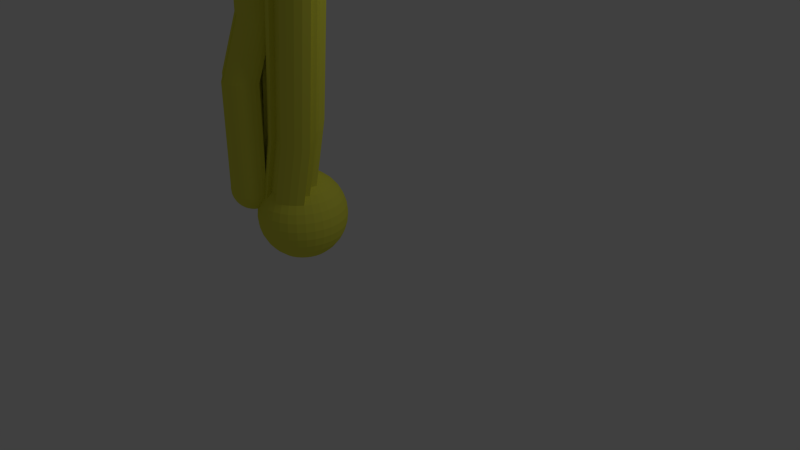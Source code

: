 # Source: Plaque.blend  (saved by Blender 2.72.0; exported with 4.5.12 LTS)
import bpy
from mathutils import Matrix  # noqa: F401  (used for matrix-valued properties, if any)

bpy.ops.wm.read_factory_settings(use_empty=True)
scene = bpy.context.scene
scene.name = 'Scene'

# ---- collections
col_collection_1 = bpy.data.collections.new('Collection 1'); scene.collection.children.link(col_collection_1)

# ---- materials (node trees are filled in below, after node groups)
mat_material_002 = bpy.data.materials.new('Material.002')
mat_material_002.alpha_threshold = 0.0
mat_material_002.use_transparent_shadow = False
mat_material_002.diffuse_color = (0.8, 0.787, 0.07742, 1.0)
mat_material_002.roughness = 0.5
mat_material_002.line_color = (0.0, 0.0, 0.0, 1.0)
mat_material_003 = bpy.data.materials.new('Material.003')
mat_material_003.alpha_threshold = 0.0
mat_material_003.use_transparent_shadow = False
mat_material_003.diffuse_color = (0.8, 0.7866, 0.07742, 1.0)
mat_material_003.roughness = 0.5
mat_material_003.line_color = (0.0, 0.0, 0.0, 1.0)
mat_material = bpy.data.materials.new('Material')
mat_material.alpha_threshold = 0.0
mat_material.use_transparent_shadow = False
mat_material.roughness = 0.5
mat_material.line_color = (0.0, 0.0, 0.0, 1.0)

# ---- material node trees

# ---- world
world_world = bpy.data.worlds.new('World'); scene.world = world_world
world_world.color = (0.05088, 0.05088, 0.05088)
world_world.use_sun_shadow = False
world_world.sun_shadow_jitter_overblur = 0.0
world_world.cycles.sampling_method = 'MANUAL'
world_world.cycles.sample_map_resolution = 256

# ---- cameras
cam_camera = bpy.data.cameras.new('Camera')
cam_camera.clip_end = 100.0
cam_camera.lens = 35.0
cam_camera.sensor_width = 32.0
cam_camera.sensor_height = 18.0
cam_camera.ortho_scale = 7.314
cam_camera.dof.focus_distance = 0.0
cam_camera.dof.aperture_fstop = 128.0

# ---- lights
light_lamp = bpy.data.lights.new('Lamp', 'POINT')
light_lamp.transmission_factor = 0.0
light_lamp.cutoff_distance = 30.0
light_lamp.energy = 100.0
light_lamp.shadow_buffer_clip_start = 1.001
light_lamp.shadow_soft_size = 1.0
light_lamp.shadow_maximum_resolution = 0.006
light_lamp.use_absolute_resolution = True
light_lamp.cycles.use_multiple_importance_sampling = False

# ---- meshes
me_sphere = bpy.data.meshes.new('Sphere')
me_sphere.from_pydata([(5.4, 1.421, 39.05), (5.4, 1.769, 39.23), (5.4, 2.148, 39.35), (0.1101, 1.466, 0.1646), (-0.1408, 1.466, -0.141), (-0.3272, 1.466, -0.4898), (-0.442, 1.466, -0.8682), (-0.4807, 1.466, -1.262), (-0.442, 1.466, -1.655), (-0.3272, 1.466, -2.034), (-0.1408, 1.466, -2.382), (0.1101, 1.466, -2.688), (0.4157, 1.466, -2.939), (0.7645, 1.466, -3.125), (1.143, 1.466, -3.24), (3.12, -0.1317, 9.114), (3.071, 0.1143, 9.42), (4.077, 0.283, 21.42), (0.1375, 1.744, 0.1646), (-0.1086, 1.793, -0.141), (-0.2914, 1.83, -0.4898), (-0.404, 1.852, -0.8682), (-0.442, 1.86, -1.262), (-0.404, 1.852, -1.655), (-0.2914, 1.83, -2.034), (-0.1086, 1.793, -2.382), (0.1375, 1.744, -2.688), (0.4373, 1.685, -2.939), (0.7793, 1.617, -3.125), (1.15, 1.543, -3.24), (4.028, 0.529, 21.73), (5.727, 0.8964, 38.49), (3.435, -0.03628, 9.114), (0.2186, 2.012, 0.1646), (-0.01312, 2.108, -0.141), (-0.1853, 2.179, -0.4898), (-0.2914, 2.223, -0.8682), (-0.3272, 2.238, -1.262), (-0.2914, 2.223, -1.655), (-0.1853, 2.179, -2.034), (-0.01312, 2.108, -2.382), (0.2186, 2.012, -2.688), (0.5011, 1.895, -2.939), (0.8232, 1.762, -3.125), (1.173, 1.617, -3.24), (5.678, 1.142, 38.79), (5.619, 1.442, 39.05), (4.391, 0.3784, 21.42), (0.3505, 2.259, 0.1646), (0.1419, 2.398, -0.141), (-0.01312, 2.502, -0.4898), (-0.1086, 2.565, -0.8682), (-0.1408, 2.587, -1.262), (-0.1086, 2.565, -1.655), (-0.01312, 2.502, -2.034), (0.1419, 2.398, -2.382), (0.3505, 2.259, -2.688), (0.6046, 2.089, -2.939), (0.8946, 1.895, -3.125), (1.209, 1.685, -3.24), (5.551, 1.784, 39.23), (3.725, 0.1187, 9.114), (0.744, 2.259, 0.4155), (0.5278, 2.475, 0.1646), (0.3505, 2.652, -0.141), (0.2186, 2.784, -0.4898), (0.1375, 2.865, -0.8682), (0.1101, 2.892, -1.262), (0.1375, 2.865, -1.655), (0.2186, 2.784, -2.034), (0.3505, 2.652, -2.382), (0.5278, 2.475, -2.688), (0.744, 2.259, -2.939), (0.9906, 2.012, -3.125), (1.258, 1.744, -3.24), (5.477, 2.155, 39.35), (6.042, 0.9919, 38.49), (0.9138, 2.398, 0.4155), (0.744, 2.652, 0.1646), (0.6046, 2.861, -0.141), (0.5011, 3.016, -0.4898), (0.4373, 3.111, -0.8682), (0.4157, 3.143, -1.262), (0.4373, 3.111, -1.655), (0.5011, 3.016, -2.034), (0.6046, 2.861, -2.382), (0.744, 2.652, -2.688), (0.9138, 2.398, -2.939), (1.108, 2.108, -3.125), (1.318, 1.793, -3.24), (5.946, 1.224, 38.79), (1.241, 2.179, 0.6019), (1.108, 2.502, 0.4155), (0.9906, 2.784, 0.1646), (0.8946, 3.016, -0.141), (0.8232, 3.188, -0.4898), (0.7793, 3.294, -0.8682), (0.7645, 3.33, -1.262), (0.7793, 3.294, -1.655), (0.8232, 3.188, -2.034), (0.8946, 3.016, -2.382), (0.9906, 2.784, -2.688), (1.108, 2.502, -2.939), (1.241, 2.179, -3.125), (1.386, 1.83, -3.24), (4.681, 0.5334, 21.42), (1.386, 2.223, 0.6019), (1.318, 2.565, 0.4155), (1.258, 2.865, 0.1646), (1.209, 3.111, -0.141), (1.173, 3.294, -0.4898), (1.15, 3.407, -0.8682), (1.143, 3.445, -1.262), (1.15, 3.407, -1.655), (1.173, 3.294, -2.034), (1.209, 3.111, -2.382), (1.258, 2.865, -2.688), (1.318, 2.565, -2.939), (1.386, 2.223, -3.125), (1.46, 1.852, -3.24), (3.979, 0.3273, 9.114), (1.536, 2.238, 0.6019), (1.536, 2.587, 0.4155), (1.536, 2.892, 0.1646), (1.536, 3.143, -0.141), (1.536, 3.33, -0.4898), (1.536, 3.445, -0.8682), (1.536, 3.483, -1.262), (1.536, 3.445, -1.655), (1.536, 3.33, -2.034), (1.536, 3.143, -2.382), (1.536, 2.892, -2.688), (1.536, 2.587, -2.939), (1.536, 2.238, -3.125), (1.536, 1.86, -3.24), (5.829, 1.506, 39.05), (1.687, 2.223, 0.6019), (1.755, 2.565, 0.4155), (1.815, 2.865, 0.1646), (1.864, 3.111, -0.141), (1.9, 3.294, -0.4898), (1.922, 3.407, -0.8682), (1.93, 3.445, -1.262), (1.922, 3.407, -1.655), (1.9, 3.294, -2.034), (1.864, 3.111, -2.382), (1.815, 2.865, -2.688), (1.755, 2.565, -2.939), (1.687, 2.223, -3.125), (1.613, 1.852, -3.24), (5.695, 1.828, 39.23), (1.832, 2.179, 0.6019), (1.965, 2.502, 0.4155), (2.082, 2.784, 0.1646), (2.178, 3.016, -0.141), (2.25, 3.188, -0.4898), (2.294, 3.294, -0.8682), (2.308, 3.33, -1.262), (2.294, 3.294, -1.655), (2.25, 3.188, -2.034), (2.178, 3.016, -2.382), (2.082, 2.784, -2.688), (1.965, 2.502, -2.939), (1.832, 2.179, -3.125), (1.687, 1.83, -3.24), (5.551, 2.178, 39.35), (1.965, 2.108, 0.6019), (2.159, 2.398, 0.4155), (2.329, 2.652, 0.1646), (2.468, 2.861, -0.141), (2.572, 3.016, -0.4898), (2.636, 3.111, -0.8682), (2.657, 3.143, -1.262), (2.636, 3.111, -1.655), (2.572, 3.016, -2.034), (2.468, 2.861, -2.382), (2.329, 2.652, -2.688), (2.159, 2.398, -2.939), (1.965, 2.108, -3.125), (1.755, 1.793, -3.24), (6.332, 1.147, 38.49), (2.082, 2.012, 0.6019), (2.329, 2.259, 0.4155), (2.545, 2.475, 0.1646), (2.722, 2.652, -0.141), (2.854, 2.784, -0.4898), (2.935, 2.865, -0.8682), (2.963, 2.892, -1.262), (2.935, 2.865, -1.655), (2.854, 2.784, -2.034), (2.722, 2.652, -2.382), (2.545, 2.475, -2.688), (2.329, 2.259, -2.939), (2.082, 2.012, -3.125), (1.815, 1.744, -3.24), (4.187, 0.5814, 9.114), (2.178, 1.895, 0.6019), (2.468, 2.089, 0.4155), (2.722, 2.259, 0.1646), (2.931, 2.398, -0.141), (3.086, 2.502, -0.4898), (3.181, 2.565, -0.8682), (3.214, 2.587, -1.262), (3.181, 2.565, -1.655), (3.086, 2.502, -2.034), (2.931, 2.398, -2.382), (2.722, 2.259, -2.688), (2.468, 2.089, -2.939), (2.178, 1.895, -3.125), (1.864, 1.685, -3.24), (3.979, 0.7208, 9.42), (2.25, 1.762, 0.6019), (2.572, 1.895, 0.4155), (2.854, 2.012, 0.1646), (3.086, 2.108, -0.141), (3.258, 2.179, -0.4898), (3.364, 2.223, -0.8682), (3.4, 2.238, -1.262), (3.364, 2.223, -1.655), (3.258, 2.179, -2.034), (3.086, 2.108, -2.382), (2.854, 2.012, -2.688), (2.572, 1.895, -2.939), (2.25, 1.762, -3.125), (1.9, 1.617, -3.24), (4.935, 0.742, 21.42), (2.294, 1.617, 0.6019), (2.636, 1.685, 0.4155), (2.935, 1.744, 0.1646), (3.181, 1.793, -0.141), (3.364, 1.83, -0.4898), (3.477, 1.852, -0.8682), (3.515, 1.86, -1.262), (3.477, 1.852, -1.655), (3.364, 1.83, -2.034), (3.181, 1.793, -2.382), (2.935, 1.744, -2.688), (2.636, 1.685, -2.939), (2.294, 1.617, -3.125), (1.922, 1.543, -3.24), (6.192, 1.355, 38.79), (2.308, 1.466, 0.6019), (2.657, 1.466, 0.4155), (2.963, 1.466, 0.1646), (3.214, 1.466, -0.141), (3.4, 1.466, -0.4898), (3.515, 1.466, -0.8682), (3.554, 1.466, -1.262), (3.515, 1.466, -1.655), (3.4, 1.466, -2.034), (3.214, 1.466, -2.382), (2.963, 1.466, -2.688), (2.657, 1.466, -2.939), (2.308, 1.466, -3.125), (1.93, 1.466, -3.24), (6.023, 1.61, 39.05), (4.111, 0.9674, 9.42), (2.636, 1.248, 0.4155), (2.935, 1.188, 0.1646), (3.181, 1.139, -0.141), (3.364, 1.103, -0.4898), (3.477, 1.08, -0.8682), (3.515, 1.073, -1.262), (3.477, 1.08, -1.655), (3.364, 1.103, -2.034), (3.181, 1.139, -2.382), (2.935, 1.188, -2.688), (2.636, 1.248, -2.939), (2.294, 1.316, -3.125), (1.922, 1.389, -3.24), (3.828, 1.084, 9.671), (5.829, 1.9, 39.23), (2.572, 1.037, 0.4155), (2.854, 0.9203, 0.1646), (3.086, 0.8243, -0.141), (3.258, 0.753, -0.4898), (3.364, 0.709, -0.8682), (3.4, 0.6942, -1.262), (3.364, 0.709, -1.655), (3.258, 0.753, -2.034), (3.086, 0.8243, -2.382), (2.854, 0.9203, -2.688), (2.572, 1.037, -2.939), (2.25, 1.171, -3.125), (1.9, 1.316, -3.24), (5.619, 2.214, 39.35), (3.892, 1.295, 9.671), (5.144, 0.9962, 21.42), (2.722, 0.6737, 0.1646), (2.931, 0.5343, -0.141), (3.086, 0.4308, -0.4898), (3.181, 0.367, -0.8682), (3.214, 0.3455, -1.262), (3.181, 0.367, -1.655), (3.086, 0.4308, -2.034), (2.931, 0.5343, -2.382), (2.722, 0.6737, -2.688), (2.468, 0.8435, -2.939), (2.178, 1.037, -3.125), (1.864, 1.248, -3.24), (4.935, 1.136, 21.73), (3.913, 1.513, 9.671), (3.565, 1.513, 9.857), (6.586, 1.355, 38.49), (2.722, 0.2802, -0.141), (2.854, 0.1484, -0.4898), (2.935, 0.0672, -0.8682), (2.963, 0.03979, -1.262), (2.935, 0.0672, -1.655), (2.854, 0.1484, -2.034), (2.722, 0.2802, -2.382), (2.545, 0.4576, -2.688), (2.329, 0.6737, -2.939), (2.082, 0.9203, -3.125), (1.815, 1.188, -3.24), (3.55, 1.664, 9.857), (6.409, 1.533, 38.79), (3.506, 1.809, 9.857), (6.192, 1.749, 39.05), (2.468, 0.07159, -0.141), (2.572, -0.0834, -0.4898), (2.636, -0.1788, -0.8682), (2.657, -0.2111, -1.262), (2.636, -0.1788, -1.655), (2.572, -0.0834, -2.034), (2.468, 0.07159, -2.382), (2.329, 0.2802, -2.688), (2.159, 0.5343, -2.939), (1.965, 0.8243, -3.125), (1.755, 1.139, -3.24), (1.536, 1.466, -3.279), (3.435, 1.942, 9.857), (5.067, 1.382, 21.73), (3.339, 2.059, 9.857), (4.785, 1.499, 21.98), (2.178, -0.0834, -0.141), (2.25, -0.2556, -0.4898), (2.294, -0.3617, -0.8682), (2.308, -0.3975, -1.262), (2.294, -0.3617, -1.655), (2.25, -0.2556, -2.034), (2.178, -0.0834, -2.382), (2.082, 0.1484, -2.688), (1.965, 0.4308, -2.939), (1.832, 0.753, -3.125), (1.687, 1.103, -3.24), (3.222, 2.155, 9.857), (5.946, 1.996, 39.23), (3.088, 2.226, 9.857), (1.815, 0.0672, 0.1646), (1.864, -0.1788, -0.141), (1.9, -0.3617, -0.4898), (1.922, -0.4743, -0.8682), (1.93, -0.5123, -1.262), (1.922, -0.4743, -1.655), (1.9, -0.3617, -2.034), (1.864, -0.1788, -2.382), (1.815, 0.0672, -2.688), (1.755, 0.367, -2.939), (1.687, 0.709, -3.125), (1.613, 1.08, -3.24), (5.678, 2.263, 39.35), (2.943, 2.27, 9.857), (4.849, 1.709, 21.98), (1.536, 0.03979, 0.1646), (1.536, -0.2111, -0.141), (1.536, -0.3975, -0.4898), (1.536, -0.5123, -0.8682), (1.536, -0.551, -1.262), (1.536, -0.5123, -1.655), (1.536, -0.3975, -2.034), (1.536, -0.2111, -2.382), (1.536, 0.03979, -2.688), (1.536, 0.3455, -2.939), (1.536, 0.6942, -3.125), (1.536, 1.073, -3.24), (2.793, 2.285, 9.857), (6.795, 1.61, 38.49), (2.642, 2.27, 9.857), (1.258, 0.0672, 0.1646), (1.209, -0.1788, -0.141), (1.173, -0.3617, -0.4898), (1.15, -0.4743, -0.8682), (1.143, -0.5123, -1.262), (1.15, -0.4743, -1.655), (1.173, -0.3617, -2.034), (1.209, -0.1788, -2.382), (1.258, 0.0672, -2.688), (1.318, 0.367, -2.939), (1.386, 0.709, -3.125), (1.46, 1.08, -3.24), (6.586, 1.749, 38.79), (2.364, 2.549, 9.671), (2.497, 2.226, 9.857), (4.87, 1.928, 21.98), (0.8946, -0.0834, -0.141), (0.8232, -0.2556, -0.4898), (0.7793, -0.3617, -0.8682), (0.7645, -0.3975, -1.262), (0.7793, -0.3617, -1.655), (0.8232, -0.2556, -2.034), (0.8946, -0.0834, -2.382), (0.9906, 0.1484, -2.688), (1.108, 0.4308, -2.939), (1.241, 0.753, -3.125), (1.386, 1.103, -3.24), (2.17, 2.445, 9.671), (4.521, 1.928, 22.17), (6.332, 1.919, 39.05), (1.784, 2.522, 9.42), (0.6046, 0.07159, -0.141), (0.5011, -0.0834, -0.4898), (0.4373, -0.1788, -0.8682), (0.4157, -0.2111, -1.262), (0.4373, -0.1788, -1.655), (0.5011, -0.0834, -2.034), (0.6046, 0.07159, -2.382), (0.744, 0.2802, -2.688), (0.9138, 0.5343, -2.939), (1.108, 0.8243, -3.125), (1.318, 1.139, -3.24), (2.0, 2.306, 9.671), (4.507, 2.079, 22.17), (6.042, 2.113, 39.23), (1.607, 2.306, 9.42), (0.3505, 0.2802, -0.141), (0.2186, 0.1484, -0.4898), (0.1375, 0.0672, -0.8682), (0.1101, 0.03979, -1.262), (0.1375, 0.0672, -1.655), (0.2186, 0.1484, -2.034), (0.3505, 0.2802, -2.382), (0.5278, 0.4576, -2.688), (0.744, 0.6737, -2.939), (0.9906, 0.9203, -3.125), (1.258, 1.188, -3.24), (4.463, 2.223, 22.17), (5.727, 2.323, 39.35), (4.391, 2.357, 22.17), (1.475, 2.059, 9.42), (6.718, 1.996, 38.79), (-0.01312, 0.4308, -0.4898), (-0.1086, 0.367, -0.8682), (-0.1408, 0.3455, -1.262), (-0.1086, 0.367, -1.655), (-0.01312, 0.4308, -2.034), (0.1419, 0.5343, -2.382), (0.3505, 0.6737, -2.688), (0.6046, 0.8435, -2.939), (0.8946, 1.037, -3.125), (1.209, 1.248, -3.24), (4.295, 2.474, 22.17), (6.435, 2.113, 39.05), (1.394, 1.792, 9.42), (4.178, 2.57, 22.17), (6.113, 2.246, 39.23), (4.045, 2.641, 22.17), (0.8144, 1.513, 8.387), (-0.2914, 0.709, -0.8682), (-0.3272, 0.6942, -1.262), (-0.2914, 0.709, -1.655), (-0.1853, 0.753, -2.034), (-0.01312, 0.8243, -2.382), (0.2186, 0.9203, -2.688), (0.5011, 1.037, -2.939), (0.8232, 1.171, -3.125), (1.173, 1.316, -3.24), (0.9292, 1.513, 8.765), (1.116, 1.513, 9.114), (1.366, 1.513, 9.42), (5.764, 2.391, 39.35), (3.9, 2.685, 22.17), (6.499, 2.323, 39.05), (-0.404, 1.08, -0.8682), (-0.442, 1.073, -1.262), (-0.404, 1.08, -1.655), (-0.2914, 1.103, -2.034), (-0.1086, 1.139, -2.382), (0.1375, 1.188, -2.688), (0.4373, 1.248, -2.939), (0.7793, 1.316, -3.125), (1.15, 1.389, -3.24), (0.5882, 1.603, 2.781), (0.3374, 1.603, 2.475), (0.151, 1.603, 2.126), (0.03617, 1.603, 1.748), (1.688, 1.745, 15.07), (1.437, 1.745, 14.77), (1.25, 1.745, 14.42), (0.6156, 1.881, 2.781), (1.136, 1.745, 14.04), (3.067, 2.047, 30.87), (2.816, 2.047, 30.56), (0.6968, 2.149, 2.781), (2.63, 2.047, 30.21), (1.715, 2.023, 15.07), (2.515, 2.047, 29.83), (0.8286, 2.396, 2.781), (1.222, 2.396, 3.032), (1.006, 2.612, 2.781), (1.796, 2.29, 15.07), (1.392, 2.535, 3.032), (3.095, 2.326, 30.87), (1.719, 2.316, 3.218), (1.586, 2.639, 3.032), (1.864, 2.36, 3.218), (1.928, 2.537, 15.07), (2.015, 2.375, 3.218), (2.165, 2.36, 3.218), (2.31, 2.316, 3.218), (2.322, 2.537, 15.32), (2.443, 2.245, 3.218), (2.106, 2.753, 15.07), (2.56, 2.149, 3.218), (3.176, 2.593, 30.87), (2.656, 2.032, 3.218), (2.728, 1.899, 3.218), (2.491, 2.676, 15.32), (2.772, 1.754, 3.218), (2.787, 1.603, 3.218), (3.135, 1.603, 3.032), (2.819, 2.458, 15.51), (2.685, 2.78, 15.32), (3.114, 1.385, 3.032), (2.964, 2.502, 15.51), (3.05, 1.174, 3.032), (3.332, 1.057, 2.781), (3.308, 2.84, 30.87), (3.114, 2.516, 15.51), (3.201, 0.8108, 2.781), (3.409, 0.6714, 2.475), (3.265, 2.502, 15.51), (3.41, 2.458, 15.51), (3.701, 2.84, 31.12), (3.201, 0.4172, 2.475), (3.543, 2.386, 15.51), (3.485, 3.056, 30.87), (3.66, 2.29, 15.51), (2.946, 0.2087, 2.475), (3.756, 2.173, 15.51), (3.827, 2.04, 15.51), (3.871, 2.979, 31.12), (2.656, 0.05367, 2.475), (3.871, 1.895, 15.51), (3.886, 1.745, 15.51), (2.293, 0.2043, 2.781), (2.342, -0.04177, 2.475), (4.235, 1.745, 15.32), (4.198, 2.761, 31.3), (4.065, 3.083, 31.12), (2.015, 0.1769, 2.781), (4.213, 1.526, 15.32), (4.343, 2.805, 31.3), (1.736, 0.2043, 2.781), (1.687, -0.04177, 2.475), (4.149, 1.316, 15.32), (4.432, 1.199, 15.07), (4.493, 2.819, 31.3), (1.373, 0.05367, 2.475), (4.3, 0.9521, 15.07), (4.509, 0.8127, 14.77), (4.644, 2.805, 31.3), (1.083, 0.2087, 2.475), (4.789, 2.761, 31.3), (4.3, 0.5585, 14.77), (0.8286, 0.4172, 2.475), (0.6968, 0.2854, 2.126), (4.922, 2.689, 31.3), (5.039, 2.593, 31.3), (4.046, 0.3499, 14.77), (0.465, 0.5678, 2.126), (0.3696, 0.5041, 1.748), (0.3374, 0.4825, 1.354), (5.135, 2.476, 31.3), (5.207, 2.343, 31.3), (3.756, 0.195, 14.77), (5.251, 2.198, 31.3), (0.1868, 0.8461, 1.748), (5.265, 2.047, 31.3), (3.392, 0.3456, 15.07), (3.441, 0.09951, 14.77), (5.614, 2.047, 31.12), (0.07419, 1.217, 1.748), (2.793, 0.08691, 9.42), (3.749, 2.7, 22.17), (6.157, 2.391, 39.23), (3.599, 2.685, 22.17), (2.515, 0.1143, 9.42), (2.466, -0.1317, 9.114), (5.786, 2.465, 39.35), (3.321, 2.963, 21.98), (3.454, 2.641, 22.17), (6.521, 2.541, 39.05), (2.151, -0.03628, 9.114), (3.127, 2.86, 21.98), (6.172, 2.541, 39.23), (5.794, 2.541, 39.35), (2.741, 2.937, 21.73), (1.861, 0.1187, 9.114), (2.957, 2.72, 21.98), (6.157, 2.692, 39.23), (5.786, 2.618, 39.35), (2.563, 2.72, 21.73), (1.607, 0.3273, 9.114), (1.475, 0.1955, 8.765), (6.113, 2.837, 39.23), (5.764, 2.692, 39.35), (6.042, 2.97, 39.23), (2.432, 2.474, 21.73), (5.727, 2.76, 39.35), (1.243, 0.4779, 8.765), (1.148, 0.4141, 8.387), (1.116, 0.3926, 7.993), (5.946, 3.087, 39.23), (5.678, 2.82, 39.35), (2.35, 2.206, 21.73), (5.829, 3.183, 39.23), (5.619, 2.869, 39.35), (5.695, 3.255, 39.23), (1.771, 1.928, 20.7), (0.965, 0.7562, 8.387), (1.886, 1.928, 21.07), (2.072, 1.928, 21.42), (2.323, 1.928, 21.73), (5.551, 2.905, 39.35), (5.551, 3.298, 39.23), (5.477, 2.927, 39.35), (0.8524, 1.127, 8.387), (3.114, 0.3181, 15.07), (5.593, 1.829, 31.12), (2.836, 0.3456, 15.07), (2.787, 0.09951, 14.77), (5.529, 1.619, 31.12), (5.811, 1.502, 30.87), (2.472, 0.195, 14.77), (5.679, 1.255, 30.87), (5.888, 1.116, 30.56), (2.182, 0.3499, 14.77), (5.679, 0.8614, 30.56), (1.928, 0.5585, 14.77), (1.796, 0.4267, 14.42), (5.425, 0.6528, 30.56), (1.565, 0.7091, 14.42), (1.469, 0.6454, 14.04), (1.437, 0.6238, 13.65), (5.135, 0.4979, 30.56), (1.286, 0.9874, 14.04), (4.772, 0.6485, 30.87), (4.821, 0.4024, 30.56), (1.174, 1.359, 14.04), (3.749, 0.5016, 21.73), (5.4, 3.313, 39.23), (5.4, 2.935, 39.35), (5.249, 3.298, 39.23), (3.471, 0.529, 21.73), (3.422, 0.283, 21.42), (5.323, 2.927, 39.35), (4.971, 3.577, 39.05), (5.105, 3.255, 39.23), (5.249, 2.905, 39.35), (3.108, 0.3784, 21.42), (4.777, 3.473, 39.05), (4.971, 3.183, 39.23), (5.181, 2.869, 39.35), (4.391, 3.55, 38.79), (2.818, 0.5334, 21.42), (4.608, 3.334, 39.05), (4.854, 3.087, 39.23), (5.122, 2.82, 39.35), (4.214, 3.334, 38.79), (2.563, 0.742, 21.42), (2.432, 0.6102, 21.07), (4.468, 3.164, 39.05), (4.758, 2.97, 39.23), (5.073, 2.76, 39.35), (4.082, 3.087, 38.79), (4.365, 2.97, 39.05), (2.2, 0.8926, 21.07), (2.104, 0.8288, 20.7), (2.072, 0.8073, 20.3), (4.687, 2.837, 39.23), (5.036, 2.692, 39.35), (4.001, 2.82, 38.79), (4.301, 2.76, 39.05), (4.643, 2.692, 39.23), (5.014, 2.618, 39.35), (3.422, 2.541, 37.76), (1.922, 1.171, 20.7), (3.536, 2.541, 38.14), (3.723, 2.541, 38.49), (3.974, 2.541, 38.79), (4.279, 2.541, 39.05), (4.628, 2.541, 39.23), (5.007, 2.541, 39.35), (1.809, 1.542, 20.7), (4.493, 0.621, 30.87), (4.215, 0.6485, 30.87), (4.166, 0.4024, 30.56), (3.852, 0.4979, 30.56), (3.562, 0.6528, 30.56), (3.308, 0.8614, 30.56), (3.176, 0.7296, 30.21), (2.944, 1.012, 30.21), (2.849, 0.9483, 29.83), (2.816, 0.9267, 29.44), (2.666, 1.29, 29.83), (2.553, 1.661, 29.83), (5.4, 1.115, 38.79), (5.323, 2.155, 39.35), (5.249, 1.784, 39.23), (5.181, 1.442, 39.05), (5.122, 1.142, 38.79), (5.073, 0.8964, 38.49), (5.249, 2.178, 39.35), (5.105, 1.828, 39.23), (4.971, 1.506, 39.05), (4.854, 1.224, 38.79), (4.758, 0.9919, 38.49), (5.181, 2.214, 39.35), (4.971, 1.9, 39.23), (4.777, 1.61, 39.05), (4.608, 1.355, 38.79), (4.468, 1.147, 38.49), (5.122, 2.263, 39.35), (4.854, 1.996, 39.23), (4.608, 1.749, 39.05), (4.391, 1.533, 38.79), (4.214, 1.355, 38.49), (4.082, 1.224, 38.14), (5.073, 2.323, 39.35), (4.758, 2.113, 39.23), (4.468, 1.919, 39.05), (4.214, 1.749, 38.79), (4.006, 1.61, 38.49), (3.851, 1.506, 38.14), (3.755, 1.442, 37.76), (3.723, 1.421, 37.37), (5.4, 2.541, 39.39), (5.036, 2.391, 39.35), (4.687, 2.246, 39.23), (4.365, 2.113, 39.05), (4.082, 1.996, 38.79), (3.851, 1.9, 38.49), (3.678, 1.828, 38.14), (3.572, 1.784, 37.76), (5.014, 2.465, 39.35), (4.643, 2.391, 39.23), (4.301, 2.323, 39.05), (4.001, 2.263, 38.79), (3.755, 2.214, 38.49), (3.572, 2.178, 38.14), (3.46, 2.155, 37.76), (-0.8315, 0.0, 0.5556), (-0.9239, 0.0, 0.3827), (-0.9808, 0.0, 0.1951), (-1.0, 0.0, 7.55e-08), (-0.9808, 0.0, -0.1951), (-0.9239, 0.0, -0.3827), (-0.8315, 0.0, -0.5556), (-0.7071, 0.0, -0.7071), (-0.5556, 0.0, -0.8315), (-0.3827, 0.0, -0.9239), (-0.1951, 0.0, -0.9808), (0.9624, -0.2691, 7.672), (2.219, -0.08351, 23.15), (-0.8155, 0.1622, 0.5556), (-0.9061, 0.1802, 0.3827), (-0.9619, 0.1913, 0.1951), (-0.9808, 0.1951, 1.192e-07), (-0.9619, 0.1913, -0.1951), (-0.9061, 0.1802, -0.3827), (-0.8155, 0.1622, -0.5556), (-0.6935, 0.1379, -0.7071), (-0.5449, 0.1084, -0.8315), (-0.3753, 0.07466, -0.9239), (-0.1913, 0.03806, -0.9808), (-0.8536, 0.3536, 0.3827), (-0.9061, 0.3753, 0.1951), (-0.9239, 0.3827, 1.192e-07), (-0.9061, 0.3753, -0.1951), (-0.8536, 0.3536, -0.3827), (-0.7682, 0.3182, -0.5556), (-0.6533, 0.2706, -0.7071), (-0.5133, 0.2126, -0.8315), (-0.3536, 0.1464, -0.9239), (-0.1802, 0.07466, -0.9808), (1.135, -0.1767, 7.672), (2.392, 0.008899, 23.15), (-0.7682, 0.5133, 0.3827), (-0.8155, 0.5449, 0.1951), (-0.8315, 0.5556, 1.192e-07), (-0.8155, 0.5449, -0.1951), (-0.7682, 0.5133, -0.3827), (-0.6913, 0.4619, -0.5556), (-0.5879, 0.3928, -0.7071), (-0.4619, 0.3087, -0.8315), (-0.3182, 0.2126, -0.9239), (-0.1622, 0.1084, -0.9808), (1.287, -0.05233, 7.672), (-0.6935, 0.6935, 0.1951), (-0.7071, 0.7071, 1.192e-07), (-0.6935, 0.6935, -0.1951), (-0.6533, 0.6533, -0.3827), (-0.5879, 0.5879, -0.5556), (-0.5, 0.5, -0.7071), (-0.3928, 0.3928, -0.8315), (-0.2706, 0.2706, -0.9239), (-0.1379, 0.1379, -0.9808), (2.543, 0.1333, 23.15), (-0.5449, 0.8155, 0.1951), (-0.5556, 0.8315, 1.192e-07), (-0.5449, 0.8155, -0.1951), (-0.5133, 0.7682, -0.3827), (-0.4619, 0.6913, -0.5556), (-0.3928, 0.5879, -0.7071), (-0.3087, 0.4619, -0.8315), (-0.2126, 0.3182, -0.9239), (-0.1084, 0.1622, -0.9808), (1.411, 0.09921, 7.672), (2.668, 0.2848, 23.15), (-0.3753, 0.9061, 0.1951), (-0.3827, 0.9239, 1.192e-07), (-0.3753, 0.9061, -0.1951), (-0.3536, 0.8536, -0.3827), (-0.3182, 0.7682, -0.5556), (-0.2706, 0.6533, -0.7071), (-0.2126, 0.5133, -0.8315), (-0.1464, 0.3536, -0.9239), (-0.07466, 0.1802, -0.9808), (1.504, 0.2721, 7.672), (-0.1913, 0.9619, 0.1951), (-0.1951, 0.9808, 1.192e-07), (-0.1913, 0.9619, -0.1951), (-0.1802, 0.9061, -0.3827), (-0.1622, 0.8155, -0.5556), (-0.1379, 0.6935, -0.7071), (-0.1084, 0.5449, -0.8315), (-0.07466, 0.3753, -0.9239), (-0.03806, 0.1913, -0.9808), (2.76, 0.4577, 23.15), (1.561, 0.4597, 7.672), (4.298e-07, 0.9808, 0.1951), (4.016e-07, 1.0, 1.192e-07), (3.713e-07, 0.9808, -0.1951), (3.231e-07, 0.9239, -0.3827), (4.155e-07, 0.8315, -0.5556), (3.591e-07, 0.7071, -0.7071), (4.032e-07, 0.5556, -0.8315), (3.289e-07, 0.3827, -0.9239), (3.346e-07, 0.1951, -0.9808), (2.817, 0.6453, 23.15), (0.1913, 0.9619, 0.1951), (0.1951, 0.9808, 1.192e-07), (0.1913, 0.9619, -0.1951), (0.1802, 0.9061, -0.3827), (0.1622, 0.8155, -0.5556), (0.138, 0.6935, -0.7071), (0.1084, 0.5449, -0.8315), (0.07466, 0.3753, -0.9239), (0.03806, 0.1913, -0.9808), (1.58, 0.6548, 7.672), (1.561, 0.6548, 7.867), (1.504, 0.6548, 8.055), (1.411, 0.6548, 8.228), (0.3536, 0.8536, 0.3827), (0.3753, 0.9061, 0.1951), (0.3827, 0.9239, 1.192e-07), (0.3753, 0.9061, -0.1951), (0.3536, 0.8536, -0.3827), (0.3182, 0.7682, -0.5556), (0.2706, 0.6533, -0.7071), (0.2126, 0.5133, -0.8315), (0.1464, 0.3536, -0.9239), (0.07466, 0.1802, -0.9808), (1.395, 0.817, 8.228), (0.4619, 0.6913, 0.5556), (0.5133, 0.7682, 0.3827), (0.5449, 0.8155, 0.1951), (0.5556, 0.8315, 1.192e-07), (0.5449, 0.8155, -0.1951), (0.5133, 0.7682, -0.3827), (0.4619, 0.6913, -0.5556), (0.3928, 0.5879, -0.7071), (0.3087, 0.4619, -0.8315), (0.2126, 0.3182, -0.9239), (0.1084, 0.1622, -0.9808), (1.273, 0.7927, 8.379), (0.5, 0.5, 0.7071), (0.5879, 0.5879, 0.5556), (0.6533, 0.6533, 0.3827), (0.6935, 0.6935, 0.1951), (0.7071, 0.7071, 1.192e-07), (0.6935, 0.6935, -0.1951), (0.6533, 0.6533, -0.3827), (0.5879, 0.5879, -0.5556), (0.5, 0.5, -0.7071), (0.3928, 0.3928, -0.8315), (0.2706, 0.2706, -0.9239), (0.138, 0.1379, -0.9808), (2.836, 0.8404, 23.15), (1.233, 0.9254, 8.379), (2.817, 0.8404, 23.35), (0.5879, 0.3928, 0.7071), (0.6913, 0.4619, 0.5556), (0.7682, 0.5133, 0.3827), (0.8155, 0.5449, 0.1951), (0.8315, 0.5556, 1.192e-07), (0.8155, 0.5449, -0.1951), (0.7682, 0.5133, -0.3827), (0.6913, 0.4619, -0.5556), (0.5879, 0.3928, -0.7071), (0.4619, 0.3087, -0.8315), (0.3182, 0.2126, -0.9239), (0.1622, 0.1084, -0.9808), (2.76, 0.8404, 23.54), (2.668, 0.8404, 23.71), (1.168, 1.048, 8.379), (0.6533, 0.2706, 0.7071), (0.7682, 0.3182, 0.5556), (0.8536, 0.3536, 0.3827), (0.9061, 0.3753, 0.1951), (0.9239, 0.3827, 1.192e-07), (0.9061, 0.3753, -0.1951), (0.8536, 0.3536, -0.3827), (0.7682, 0.3182, -0.5556), (0.6533, 0.2706, -0.7071), (0.5133, 0.2126, -0.8315), (0.3536, 0.1464, -0.9239), (0.1802, 0.07466, -0.9808), (0.6935, 0.1379, 0.7071), (0.8155, 0.1622, 0.5556), (0.9061, 0.1802, 0.3827), (0.9619, 0.1913, 0.1951), (0.9808, 0.1951, 1.192e-07), (0.9619, 0.1913, -0.1951), (0.9061, 0.1802, -0.3827), (0.8155, 0.1622, -0.5556), (0.6935, 0.1379, -0.7071), (0.5449, 0.1084, -0.8315), (0.3753, 0.07466, -0.9239), (0.1913, 0.03806, -0.9808), (1.168, 1.243, 8.228), (1.08, 1.155, 8.379), (2.652, 1.003, 23.71), (0.8315, -1.455e-07, 0.5556), (0.9239, -6.463e-08, 0.3827), (0.9808, -1.335e-07, 0.1951), (1.0, -1.199e-07, 1.192e-07), (0.9808, -1.129e-07, -0.1951), (0.9239, -3.839e-08, -0.3827), (0.8315, -1.455e-07, -0.5556), (0.7071, -1.037e-07, -0.7071), (0.5556, -1.155e-07, -0.8315), (0.3827, -4.261e-08, -0.9239), (0.1951, -1.47e-08, -0.9808), (2.53, 0.9783, 23.86), (1.093, 1.423, 8.055), (1.042, 1.346, 8.228), (2.489, 1.111, 23.86), (0.9808, -0.1951, 1.192e-07), (0.9619, -0.1913, -0.1951), (0.9061, -0.1802, -0.3827), (0.8155, -0.1622, -0.5556), (0.6935, -0.1379, -0.7071), (0.5449, -0.1084, -0.8315), (0.3753, -0.07466, -0.9239), (0.1913, -0.03806, -0.9808), (0.9624, 1.579, 7.672), (0.9551, 1.561, 7.867), (0.9333, 1.508, 8.055), (2.424, 1.233, 23.86), (0.9239, -0.3827, 1.192e-07), (0.9061, -0.3753, -0.1951), (0.8536, -0.3536, -0.3827), (0.7682, -0.3182, -0.5556), (0.6533, -0.2706, -0.7071), (0.5133, -0.2126, -0.8315), (0.3536, -0.1464, -0.9239), (0.1802, -0.07466, -0.9808), (0.7749, 1.636, 7.672), (0.7711, 1.617, 7.867), (2.424, 1.428, 23.71), (2.336, 1.34, 23.86), (0.8315, -0.5556, 1.192e-07), (0.8155, -0.5449, -0.1951), (0.7682, -0.5133, -0.3827), (0.6913, -0.4619, -0.5556), (0.5879, -0.3928, -0.7071), (0.4619, -0.3087, -0.8315), (0.3182, -0.2126, -0.9239), (0.1622, -0.1084, -0.9808), (0.5798, 1.636, 7.867), (2.349, 1.609, 23.54), (2.298, 1.532, 23.71), (0.7071, -0.7071, 1.192e-07), (0.6935, -0.6935, -0.1951), (0.6533, -0.6533, -0.3827), (0.5879, -0.5879, -0.5556), (0.5, -0.5, -0.7071), (0.3928, -0.3928, -0.8315), (0.2706, -0.2706, -0.9239), (0.138, -0.1379, -0.9808), (0.3884, 1.617, 7.867), (2.219, 1.764, 23.15), (2.211, 1.746, 23.35), (2.19, 1.694, 23.54), (0.5556, -0.8315, 1.192e-07), (0.5449, -0.8155, -0.1951), (0.5133, -0.7682, -0.3827), (0.4619, -0.6913, -0.5556), (0.3928, -0.5879, -0.7071), (0.3087, -0.4619, -0.8315), (0.2126, -0.3182, -0.9239), (0.1084, -0.1622, -0.9808), (3.258e-07, 0.0, -1.0), (0.2044, 1.561, 7.867), (2.031, 1.821, 23.15), (0.3827, -0.9239, 1.192e-07), (0.3753, -0.9061, -0.1951), (0.3536, -0.8536, -0.3827), (0.3182, -0.7682, -0.5556), (0.2706, -0.6533, -0.7071), (0.2126, -0.5133, -0.8315), (0.1464, -0.3536, -0.9239), (0.07466, -0.1802, -0.9808), (2.027, 1.802, 23.35), (0.03487, 1.47, 7.867), (0.1951, -0.9808, 1.192e-07), (0.1913, -0.9619, -0.1951), (0.1802, -0.9061, -0.3827), (0.1622, -0.8155, -0.5556), (0.1379, -0.6935, -0.7071), (0.1084, -0.5449, -0.8315), (0.07466, -0.3753, -0.9239), (0.03806, -0.1913, -0.9808), (1.836, 1.821, 23.35), (-0.1138, 1.348, 7.867), (1.123e-07, -1.0, 1.192e-07), (8.41e-08, -0.9808, -0.1951), (2.725e-07, -0.9239, -0.3827), (1.452e-07, -0.8315, -0.5556), (1.87e-07, -0.7071, -0.7071), (1.648e-07, -0.5556, -0.8315), (2.553e-07, -0.3827, -0.9239), (2.95e-07, -0.1951, -0.9808), (-0.2357, 1.2, 7.867), (-0.1884, 1.168, 8.055), (1.645, 1.802, 23.35), (-0.1802, -0.9061, 0.3827), (-0.1913, -0.9619, 0.1951), (-0.1951, -0.9808, 1.192e-07), (-0.1913, -0.9619, -0.1951), (-0.1802, -0.9061, -0.3827), (-0.1622, -0.8155, -0.5556), (-0.1379, -0.6935, -0.7071), (-0.1084, -0.5449, -0.8315), (-0.07466, -0.3753, -0.9239), (-0.03806, -0.1913, -0.9808), (-0.3182, -0.7682, 0.5556), (-0.3536, -0.8536, 0.3827), (-0.3753, -0.9061, 0.1951), (-0.3827, -0.9239, 1.192e-07), (-0.3753, -0.9061, -0.1951), (-0.3536, -0.8536, -0.3827), (-0.3182, -0.7682, -0.5556), (-0.2706, -0.6533, -0.7071), (-0.2126, -0.5133, -0.8315), (-0.1464, -0.3536, -0.9239), (-0.07466, -0.1802, -0.9808), (-0.2738, 1.008, 8.055), (-0.3928, -0.5879, 0.7071), (-0.4619, -0.6913, 0.5556), (-0.5133, -0.7682, 0.3827), (-0.5449, -0.8155, 0.1951), (-0.5556, -0.8315, 1.192e-07), (-0.5449, -0.8155, -0.1951), (-0.5133, -0.7682, -0.3827), (-0.4619, -0.6913, -0.5556), (-0.3928, -0.5879, -0.7071), (-0.3087, -0.4619, -0.8315), (-0.2126, -0.3182, -0.9239), (-0.1084, -0.1622, -0.9808), (1.461, 1.746, 23.35), (-0.5, -0.5, 0.7071), (-0.5879, -0.5879, 0.5556), (-0.6533, -0.6533, 0.3827), (-0.6935, -0.6935, 0.1951), (-0.7071, -0.7071, 1.192e-07), (-0.6935, -0.6935, -0.1951), (-0.6533, -0.6533, -0.3827), (-0.5879, -0.5879, -0.5556), (-0.5, -0.5, -0.7071), (-0.3928, -0.3928, -0.8315), (-0.2706, -0.2706, -0.9239), (-0.1379, -0.1379, -0.9808), (-0.3264, 0.835, 8.055), (-0.2357, 0.817, 8.228), (-0.5879, -0.3928, 0.7071), (-0.6913, -0.4619, 0.5556), (-0.7682, -0.5133, 0.3827), (-0.8155, -0.5449, 0.1951), (-0.8315, -0.5556, 1.192e-07), (-0.8155, -0.5449, -0.1951), (-0.7682, -0.5133, -0.3827), (-0.6913, -0.4619, -0.5556), (-0.5879, -0.3928, -0.7071), (-0.4619, -0.3087, -0.8315), (-0.3182, -0.2126, -0.9239), (-0.1622, -0.1084, -0.9808), (-0.2517, 0.6548, 8.228), (-0.6533, -0.2706, 0.7071), (-0.7682, -0.3182, 0.5556), (-0.8536, -0.3536, 0.3827), (-0.9061, -0.3753, 0.1951), (-0.9239, -0.3827, 1.192e-07), (-0.9061, -0.3753, -0.1951), (-0.8536, -0.3536, -0.3827), (-0.7682, -0.3182, -0.5556), (-0.6533, -0.2706, -0.7071), (-0.5133, -0.2126, -0.8315), (-0.3536, -0.1464, -0.9239), (-0.1802, -0.07466, -0.9808), (1.291, 1.656, 23.35), (-0.8155, -0.1622, 0.5556), (-0.9061, -0.1802, 0.3827), (-0.9619, -0.1913, 0.1951), (-0.9808, -0.1951, 1.192e-07), (-0.9619, -0.1913, -0.1951), (-0.9061, -0.1802, -0.3827), (-0.8155, -0.1622, -0.5556), (-0.6935, -0.1379, -0.7071), (-0.5449, -0.1084, -0.8315), (-0.3753, -0.07466, -0.9239), (-0.1913, -0.03806, -0.9808), (3.283, 1.926, 40.28), (3.095, 1.926, 40.23), (2.922, 1.926, 40.14), (2.771, 1.926, 40.01), (-0.5146, -0.1347, 5.554), (0.1237, 0.4952, 14.15), (2.646, 1.926, 39.86), (3.286, 1.964, 40.28), (3.103, 2.001, 40.23), (-0.4986, 0.02748, 5.554), (-0.5892, 0.04551, 5.381), (2.933, 2.035, 40.14), (0.1397, 0.6574, 14.15), (0.04907, 0.6754, 13.98), (2.784, 2.064, 40.01), (2.662, 2.089, 39.86), (-0.5367, 0.2188, 5.381), (2.572, 2.107, 39.69), (3.298, 2.001, 40.28), (3.124, 2.073, 40.23), (0.1016, 0.8487, 13.98), (2.965, 2.139, 40.14), (-0.4513, 0.3786, 5.381), (-0.4986, 0.4102, 5.194), (2.825, 2.197, 40.01), (2.71, 2.245, 39.86), (2.624, 2.28, 39.69), (3.316, 2.035, 40.28), (0.187, 1.008, 13.98), (0.1397, 1.04, 13.79), (-0.3766, 0.5588, 5.194), (3.16, 2.139, 40.23), (3.016, 2.235, 40.14), (2.89, 2.319, 40.01), (2.786, 2.388, 39.86), (2.71, 2.44, 39.69), (2.662, 2.471, 39.5), (-0.228, 0.6808, 5.194), (0.2617, 1.189, 13.79), (3.34, 2.064, 40.28), (3.207, 2.197, 40.23), (3.085, 2.319, 40.14), (2.978, 2.426, 40.01), (2.89, 2.514, 39.86), (-0.05845, 0.7714, 5.194), (2.825, 2.58, 39.69), (0.4103, 1.311, 13.79), (2.784, 2.62, 39.5), (3.369, 2.089, 40.28), (3.265, 2.245, 40.23), (3.169, 2.388, 40.14), (0.1255, 0.8272, 5.194), (3.085, 2.514, 40.01), (3.016, 2.618, 39.86), (0.5799, 1.401, 13.79), (2.965, 2.695, 39.69), (2.933, 2.742, 39.5), (3.403, 2.107, 40.28), (0.3169, 0.8461, 5.194), (3.331, 2.28, 40.23), (3.265, 2.44, 40.14), (3.207, 2.58, 40.01), (0.7639, 1.457, 13.79), (3.16, 2.695, 39.86), (3.124, 2.78, 39.69), (0.5082, 0.8272, 5.194), (0.512, 0.8461, 4.999), (3.103, 2.833, 39.5), (3.44, 2.118, 40.28), (3.403, 2.302, 40.23), (3.369, 2.471, 40.14), (0.9552, 1.476, 13.79), (0.6704, 0.7188, 5.381), (0.6922, 0.7714, 5.194), (0.6996, 0.7892, 4.999), (3.34, 2.62, 40.01), (3.316, 2.742, 39.86), (3.298, 2.833, 39.69), (3.286, 2.888, 39.5), (0.7788, 0.5566, 5.554), (0.8302, 0.6335, 5.381), (3.478, 2.121, 40.28), (3.478, 2.309, 40.23), (1.147, 1.457, 13.79), (0.8169, 0.3653, 5.706), (0.9048, 0.4532, 5.554), (1.15, 1.476, 13.59), (3.478, 2.482, 40.14), (3.478, 2.633, 40.01), (0.9048, 0.2581, 5.706), (3.478, 2.758, 39.86), (3.478, 2.85, 39.69), (3.478, 2.907, 39.5), (0.9702, 0.1359, 5.706), (1.309, 1.349, 13.98), (1.331, 1.401, 13.79), (1.338, 1.419, 13.59), (1.01, 0.003223, 5.706), (1.132, 0.02748, 5.554), (3.516, 2.118, 40.28), (3.552, 2.302, 40.23), (3.586, 2.471, 40.14), (3.616, 2.62, 40.01), (1.148, -0.1347, 5.554), (1.241, -0.1347, 5.381), (1.298, -0.1347, 5.194), (1.317, -0.1347, 4.999), (1.417, 1.186, 14.15), (1.468, 1.263, 13.98), (3.64, 2.742, 39.86), (3.658, 2.833, 39.69), (3.669, 2.888, 39.5), (1.455, 0.9952, 14.3), (1.543, 1.083, 14.15), (1.298, -0.3298, 4.999), (3.673, 2.907, 39.3), (3.552, 2.107, 40.28), (3.624, 2.28, 40.23), (1.543, 0.888, 14.3), (3.69, 2.44, 40.14), (3.748, 2.58, 40.01), (3.796, 2.695, 39.86), (1.241, -0.5174, 4.999), (1.608, 0.7658, 14.3), (3.831, 2.78, 39.69), (3.853, 2.833, 39.5), (3.861, 2.85, 39.3), (1.649, 0.6331, 14.3), (1.771, 0.6574, 14.15), (3.586, 2.089, 40.28), (1.148, -0.6903, 4.999), (3.69, 2.245, 40.23), (3.786, 2.388, 40.14), (3.871, 2.514, 40.01), (1.787, 0.4952, 14.15), (1.879, 0.4952, 13.98), (1.936, 0.4952, 13.79), (1.955, 0.4952, 13.59), (1.024, -0.8418, 4.999), (3.94, 2.618, 39.86), (3.991, 2.695, 39.69), (3.616, 2.064, 40.28), (3.748, 2.197, 40.23), (3.871, 2.319, 40.14), (3.978, 2.426, 40.01), (4.066, 2.514, 39.86), (0.8724, -0.9662, 4.999), (1.936, 0.3001, 13.59), (3.64, 2.035, 40.28), (3.796, 2.139, 40.23), (3.94, 2.235, 40.14), (4.066, 2.319, 40.01), (3.658, 2.001, 40.28), (3.831, 2.073, 40.23), (0.6996, -1.059, 4.999), (3.991, 2.139, 40.14), (1.879, 0.1125, 13.59), (4.131, 2.197, 40.01), (3.669, 1.964, 40.28), (3.853, 2.001, 40.23), (4.023, 2.035, 40.14), (4.171, 2.064, 40.01), (0.512, -1.116, 4.999), (4.293, 2.089, 39.86), (3.673, 1.926, 40.28), (1.787, -0.06041, 13.59), (3.861, 1.926, 40.23), (4.033, 1.926, 40.14), (4.185, 1.926, 40.01), (4.309, 1.926, 39.86), (0.3169, -1.135, 4.999), (4.402, 1.926, 39.69), (4.459, 1.926, 39.5), (4.478, 1.926, 39.3), (1.662, -0.212, 13.59), (3.669, 1.888, 40.28), (0.1366, -1.041, 5.381), (0.1255, -1.097, 5.194), (0.1218, -1.116, 4.999), (3.853, 1.852, 40.23), (4.023, 1.818, 40.14), (4.171, 1.788, 40.01), (4.293, 1.764, 39.86), (-0.001311, -0.9029, 5.554), (-0.03668, -0.9883, 5.381), (-0.06581, -1.059, 4.999), (4.384, 1.746, 39.69), (4.44, 1.735, 39.5), (1.511, -0.3363, 13.59), (-0.07597, -0.7227, 5.706), (-0.1451, -0.8261, 5.554), (4.459, 1.731, 39.3), (3.658, 1.852, 40.28), (3.831, 1.78, 40.23), (-0.1831, -0.6347, 5.706), (3.991, 1.714, 40.14), (4.131, 1.656, 40.01), (4.246, 1.608, 39.86), (-0.2711, -0.5276, 5.706), (4.331, 1.573, 39.69), (1.338, -0.4287, 13.59), (4.384, 1.551, 39.5), (4.402, 1.544, 39.3), (-0.3364, -0.4053, 5.706), (-0.4513, -0.4529, 5.554), (3.64, 1.818, 40.28), (3.796, 1.714, 40.23), (3.94, 1.618, 40.14), (4.066, 1.534, 40.01), (-0.4986, -0.2969, 5.554), (0.7749, -0.326, 7.672), (1.143, 1.534, 23.35), (0.5798, -0.3452, 7.672), (1.021, 1.385, 23.35), (1.068, 1.354, 23.54), (0.3995, -0.2513, 8.055), (0.3884, -0.3072, 7.867), (0.3847, -0.326, 7.672), (0.2616, -0.1134, 8.228), (0.2262, -0.1988, 8.055), (0.1971, -0.2691, 7.672), (0.9825, 1.194, 23.54), (0.1869, 0.06684, 8.379), (0.1178, -0.03656, 8.228), (0.07976, 0.1548, 8.379), (0.9299, 1.021, 23.54), (1.021, 1.003, 23.71), (-0.008177, 0.2619, 8.379), (1.005, 0.8404, 23.71), (-0.07352, 0.3842, 8.379), (-0.1884, 0.3366, 8.228), (-0.2357, 0.4926, 8.228), (4.169, 1.464, 39.86), (1.15, -0.4856, 13.59), (4.246, 1.413, 39.69), (4.293, 1.381, 39.5), (4.309, 1.371, 39.3), (3.616, 1.788, 40.28), (3.748, 1.656, 40.23), (3.871, 1.534, 40.14), (3.978, 1.426, 40.01), (0.9552, -0.5048, 13.59), (4.066, 1.338, 39.86), (4.131, 1.273, 39.69), (4.171, 1.233, 39.5), (4.185, 1.219, 39.3), (3.586, 1.764, 40.28), (0.775, -0.411, 13.98), (0.7639, -0.4668, 13.79), (0.7601, -0.4856, 13.59), (3.69, 1.608, 40.23), (3.786, 1.464, 40.14), (3.871, 1.338, 40.01), (3.94, 1.235, 39.86), (0.637, -0.273, 14.15), (0.6016, -0.3584, 13.98), (0.5725, -0.4287, 13.59), (3.991, 1.158, 39.69), (4.023, 1.111, 39.5), (4.033, 1.095, 39.3), (0.5623, -0.09278, 14.3), (0.4933, -0.1962, 14.15), (3.552, 1.746, 40.28), (3.624, 1.573, 40.23), (3.69, 1.413, 40.14), (0.4552, -0.004843, 14.3), (3.748, 1.273, 40.01), (3.796, 1.158, 39.86), (3.831, 1.073, 39.69), (0.3673, 0.1023, 14.3), (3.853, 1.02, 39.5), (3.861, 1.002, 39.3), (3.516, 1.735, 40.28), (3.552, 1.551, 40.23), (0.3019, 0.2246, 14.3), (0.187, 0.177, 14.15), (3.586, 1.381, 40.14), (3.616, 1.233, 40.01), (3.64, 1.111, 39.86), (3.658, 1.02, 39.69), (0.1397, 0.3329, 14.15), (2.031, -0.1404, 23.15), (1.836, -0.1596, 23.15), (1.656, -0.06576, 23.54), (1.645, -0.1216, 23.35), (1.641, -0.1404, 23.15), (1.518, 0.07219, 23.71), (1.482, -0.01318, 23.54), (1.453, -0.08351, 23.15), (1.443, 0.2524, 23.86), (1.374, 0.149, 23.71), (1.336, 0.3404, 23.86), (1.248, 0.4475, 23.86), (1.183, 0.5698, 23.86), (1.068, 0.5222, 23.71), (1.021, 0.6782, 23.71), (3.669, 0.9644, 39.5), (3.673, 0.9456, 39.3), (3.478, 1.731, 40.28), (3.478, 1.544, 40.23), (3.478, 1.371, 40.14), (3.478, 1.219, 40.01), (3.478, 1.095, 39.86), (3.478, 1.002, 39.69), (3.478, 0.9456, 39.5), (3.478, 0.9264, 39.3), (3.44, 1.735, 40.28), (3.403, 1.551, 40.23), (3.369, 1.381, 40.14), (3.34, 1.233, 40.01), (3.316, 1.111, 39.86), (3.298, 1.02, 39.69), (3.286, 0.9644, 39.5), (3.283, 0.9456, 39.3), (3.403, 1.746, 40.28), (3.331, 1.573, 40.23), (3.265, 1.413, 40.14), (3.207, 1.273, 40.01), (3.16, 1.158, 39.86), (3.124, 1.073, 39.69), (3.095, 1.002, 39.3), (3.369, 1.764, 40.28), (3.265, 1.608, 40.23), (3.169, 1.464, 40.14), (3.085, 1.338, 40.01), (3.016, 1.235, 39.86), (3.34, 1.788, 40.28), (3.207, 1.656, 40.23), (3.085, 1.534, 40.14), (2.978, 1.426, 40.01), (3.316, 1.818, 40.28), (3.16, 1.714, 40.23), (3.016, 1.618, 40.14), (2.89, 1.534, 40.01), (3.478, 1.926, 40.3), (3.298, 1.852, 40.28), (3.124, 1.78, 40.23), (2.965, 1.714, 40.14), (2.825, 1.656, 40.01), (2.71, 1.608, 39.86), (3.286, 1.888, 40.28), (3.103, 1.852, 40.23), (2.933, 1.818, 40.14), (2.784, 1.788, 40.01), (2.662, 1.764, 39.86)], [], [(23, 24, 9, 8), (18, 19, 4, 3), (24, 25, 10, 9), (19, 20, 5, 4), (25, 26, 11, 10), (20, 21, 6, 5), (740, 741, 732, 731), (26, 27, 12, 11), (21, 22, 7, 6), (739, 740, 731, 730), (27, 28, 13, 12), (22, 23, 8, 7), (738, 739, 730, 729), (28, 29, 14, 13), (43, 44, 29, 28), (38, 39, 24, 23), (33, 34, 19, 18), (39, 40, 25, 24), (34, 35, 20, 19), (40, 41, 26, 25), (35, 36, 21, 20), (743, 744, 735, 734), (41, 42, 27, 26), (36, 37, 22, 21), (742, 743, 734, 733), (42, 43, 28, 27), (37, 38, 23, 22), (733, 734, 728, 727), (57, 58, 43, 42), (52, 53, 38, 37), (732, 733, 727, 726), (58, 59, 44, 43), (53, 54, 39, 38), (48, 49, 34, 33), (54, 55, 40, 39), (49, 50, 35, 34), (55, 56, 41, 40), (50, 51, 36, 35), (731, 732, 726, 725), (56, 57, 42, 41), (51, 52, 37, 36), (730, 731, 725, 724), (729, 730, 724, 723), (71, 72, 57, 56), (66, 67, 52, 51), (723, 724, 719, 718), (72, 73, 58, 57), (67, 68, 53, 52), (726, 727, 722, 721), (73, 74, 59, 58), (68, 69, 54, 53), (63, 64, 49, 48), (69, 70, 55, 54), (64, 65, 50, 49), (70, 71, 56, 55), (65, 66, 51, 50), (79, 80, 65, 64), (85, 86, 71, 70), (80, 81, 66, 65), (725, 726, 721, 720), (86, 87, 72, 71), (81, 82, 67, 66), (724, 725, 720, 719), (87, 88, 73, 72), (82, 83, 68, 67), (77, 78, 63, 62), (88, 89, 74, 73), (83, 84, 69, 68), (78, 79, 64, 63), (84, 85, 70, 69), (98, 99, 84, 83), (93, 94, 79, 78), (99, 100, 85, 84), (94, 95, 80, 79), (100, 101, 86, 85), (95, 96, 81, 80), (719, 720, 715, 714), (101, 102, 87, 86), (96, 97, 82, 81), (718, 719, 714, 713), (102, 103, 88, 87), (97, 98, 83, 82), (92, 93, 78, 77), (103, 104, 89, 88), (117, 118, 103, 102), (112, 113, 98, 97), (107, 108, 93, 92), (118, 119, 104, 103), (113, 114, 99, 98), (108, 109, 94, 93), (114, 115, 100, 99), (109, 110, 95, 94), (115, 116, 101, 100), (110, 111, 96, 95), (721, 722, 717, 716), (116, 117, 102, 101), (111, 112, 97, 96), (106, 107, 92, 91), (720, 721, 716, 715), (131, 132, 117, 116), (126, 127, 112, 111), (121, 122, 107, 106), (132, 133, 118, 117), (127, 128, 113, 112), (122, 123, 108, 107), (133, 134, 119, 118), (128, 129, 114, 113), (123, 124, 109, 108), (129, 130, 115, 114), (124, 125, 110, 109), (130, 131, 116, 115), (125, 126, 111, 110), (139, 140, 125, 124), (145, 146, 131, 130), (140, 141, 126, 125), (716, 717, 712, 711), (146, 147, 132, 131), (141, 142, 127, 126), (136, 137, 122, 121), (147, 148, 133, 132), (142, 143, 128, 127), (137, 138, 123, 122), (148, 149, 134, 133), (143, 144, 129, 128), (138, 139, 124, 123), (144, 145, 130, 129), (158, 159, 144, 143), (153, 154, 139, 138), (159, 160, 145, 144), (154, 155, 140, 139), (160, 161, 146, 145), (155, 156, 141, 140), (715, 716, 711, 710), (161, 162, 147, 146), (156, 157, 142, 141), (151, 152, 137, 136), (162, 163, 148, 147), (157, 158, 143, 142), (152, 153, 138, 137), (163, 164, 149, 148), (177, 178, 163, 162), (172, 173, 158, 157), (167, 168, 153, 152), (178, 179, 164, 163), (173, 174, 159, 158), (168, 169, 154, 153), (174, 175, 160, 159), (169, 170, 155, 154), (175, 176, 161, 160), (170, 171, 156, 155), (714, 715, 710, 709), (176, 177, 162, 161), (171, 172, 157, 156), (166, 167, 152, 151), (191, 192, 177, 176), (186, 187, 172, 171), (181, 182, 167, 166), (192, 193, 178, 177), (187, 188, 173, 172), (182, 183, 168, 167), (193, 194, 179, 178), (188, 189, 174, 173), (183, 184, 169, 168), (189, 190, 175, 174), (184, 185, 170, 169), (190, 191, 176, 175), (185, 186, 171, 170), (713, 714, 709, 708), (205, 206, 191, 190), (200, 201, 186, 185), (710, 711, 707, 0), (206, 207, 192, 191), (201, 202, 187, 186), (196, 197, 182, 181), (207, 208, 193, 192), (202, 203, 188, 187), (197, 198, 183, 182), (208, 209, 194, 193), (203, 204, 189, 188), (198, 199, 184, 183), (204, 205, 190, 189), (199, 200, 185, 184), (213, 214, 199, 198), (219, 220, 205, 204), (214, 215, 200, 199), (220, 221, 206, 205), (215, 216, 201, 200), (709, 710, 0, 1), (221, 222, 207, 206), (216, 217, 202, 201), (211, 212, 197, 196), (222, 223, 208, 207), (217, 218, 203, 202), (212, 213, 198, 197), (223, 224, 209, 208), (218, 219, 204, 203), (232, 233, 218, 217), (227, 228, 213, 212), (238, 239, 224, 223), (233, 234, 219, 218), (228, 229, 214, 213), (234, 235, 220, 219), (229, 230, 215, 214), (235, 236, 221, 220), (230, 231, 216, 215), (708, 709, 1, 2), (236, 237, 222, 221), (231, 232, 217, 216), (226, 227, 212, 211), (237, 238, 223, 222), (251, 252, 237, 236), (246, 247, 232, 231), (241, 242, 227, 226), (252, 253, 238, 237), (247, 248, 233, 232), (242, 243, 228, 227), (253, 254, 239, 238), (248, 249, 234, 233), (243, 244, 229, 228), (249, 250, 235, 234), (244, 245, 230, 229), (250, 251, 236, 235), (245, 246, 231, 230), (2, 1, 60, 75), (265, 266, 251, 250), (260, 261, 246, 245), (0, 707, 45, 46), (266, 267, 252, 251), (261, 262, 247, 246), (1, 0, 46, 60), (267, 268, 253, 252), (262, 263, 248, 247), (257, 258, 243, 242), (268, 269, 254, 253), (263, 264, 249, 248), (258, 259, 244, 243), (264, 265, 250, 249), (259, 260, 245, 244), (273, 274, 259, 258), (279, 280, 265, 264), (274, 275, 260, 259), (280, 281, 266, 265), (275, 276, 261, 260), (60, 46, 135, 150), (281, 282, 267, 266), (276, 277, 262, 261), (75, 60, 150, 165), (282, 283, 268, 267), (277, 278, 263, 262), (272, 273, 258, 257), (283, 284, 269, 268), (278, 279, 264, 263), (292, 293, 278, 277), (45, 31, 76, 90), (298, 299, 284, 283), (293, 294, 279, 278), (288, 289, 274, 273), (294, 295, 280, 279), (289, 290, 275, 274), (295, 296, 281, 280), (290, 291, 276, 275), (46, 45, 90, 135), (296, 297, 282, 281), (291, 292, 277, 276), (90, 76, 180, 240), (297, 298, 283, 282), (311, 312, 297, 296), (306, 307, 292, 291), (135, 90, 240, 255), (312, 313, 298, 297), (307, 308, 293, 292), (150, 135, 255, 271), (313, 314, 299, 298), (308, 309, 294, 293), (165, 150, 271, 285), (309, 310, 295, 294), (304, 305, 290, 289), (310, 311, 296, 295), (305, 306, 291, 290), (240, 180, 303, 316), (325, 326, 311, 310), (320, 321, 306, 305), (255, 240, 316, 318), (326, 327, 312, 311), (321, 322, 307, 306), (271, 255, 318, 347), (327, 328, 313, 312), (322, 323, 308, 307), (285, 271, 347, 361), (328, 329, 314, 313), (323, 324, 309, 308), (361, 347, 423, 437), (324, 325, 310, 309), (319, 320, 305, 304), (340, 341, 325, 324), (335, 336, 320, 319), (341, 342, 326, 325), (336, 337, 321, 320), (316, 303, 377, 391), (342, 343, 327, 326), (337, 338, 322, 321), (318, 316, 391, 408), (343, 344, 328, 327), (338, 339, 323, 322), (347, 318, 408, 423), (344, 345, 329, 328), (339, 340, 324, 323), (423, 408, 452, 455), (437, 423, 455, 470), (359, 360, 345, 344), (354, 355, 340, 339), (408, 391, 440, 452), (355, 356, 341, 340), (350, 351, 336, 335), (356, 357, 342, 341), (351, 352, 337, 336), (455, 452, 472, 585), (357, 358, 343, 342), (352, 353, 338, 337), (470, 455, 585, 589), (358, 359, 344, 343), (353, 354, 339, 338), (367, 368, 353, 352), (585, 472, 592, 595), (373, 374, 359, 358), (368, 369, 354, 353), (589, 585, 595, 596), (374, 375, 360, 359), (369, 370, 355, 354), (364, 365, 350, 349), (370, 371, 356, 355), (365, 366, 351, 350), (371, 372, 357, 356), (366, 367, 352, 351), (596, 595, 600, 601), (372, 373, 358, 357), (386, 387, 372, 371), (381, 382, 367, 366), (601, 600, 605, 606), (387, 388, 373, 372), (382, 383, 368, 367), (606, 605, 607, 609), (388, 389, 374, 373), (383, 384, 369, 368), (609, 607, 613, 614), (389, 390, 375, 374), (384, 385, 370, 369), (379, 380, 365, 364), (385, 386, 371, 370), (380, 381, 366, 365), (400, 401, 386, 385), (395, 396, 381, 380), (401, 402, 387, 386), (396, 397, 382, 381), (614, 613, 616, 617), (402, 403, 388, 387), (397, 398, 383, 382), (617, 616, 618, 624), (403, 404, 389, 388), (398, 399, 384, 383), (624, 618, 625, 626), (404, 405, 390, 389), (399, 400, 385, 384), (626, 625, 651, 652), (652, 651, 653, 656), (419, 420, 405, 404), (414, 415, 400, 399), (656, 653, 658, 659), (415, 416, 401, 400), (410, 411, 396, 395), (416, 417, 402, 401), (411, 412, 397, 396), (658, 657, 661, 662), (417, 418, 403, 402), (412, 413, 398, 397), (659, 658, 662, 663), (418, 419, 404, 403), (413, 414, 399, 398), (427, 428, 413, 412), (662, 661, 666, 667), (433, 434, 419, 418), (428, 429, 414, 413), (663, 662, 667, 668), (434, 435, 420, 419), (429, 430, 415, 414), (666, 664, 669, 672), (430, 431, 416, 415), (425, 426, 411, 410), (431, 432, 417, 416), (426, 427, 412, 411), (667, 666, 672, 673), (432, 433, 418, 417), (446, 447, 432, 431), (441, 442, 427, 426), (668, 667, 673, 674), (447, 448, 433, 432), (442, 443, 428, 427), (673, 672, 676, 680), (448, 449, 434, 433), (443, 444, 429, 428), (674, 673, 680, 681), (449, 450, 435, 434), (444, 445, 430, 429), (672, 669, 675, 676), (445, 446, 431, 430), (676, 675, 682, 683), (461, 462, 446, 445), (680, 676, 683, 684), (462, 463, 447, 446), (681, 680, 684, 685), (683, 682, 690, 691), (463, 464, 448, 447), (458, 459, 443, 442), (684, 683, 691, 692), (464, 465, 449, 448), (459, 460, 444, 443), (685, 684, 692, 693), (465, 466, 450, 449), (460, 461, 445, 444), (458, 442, 571, 577), (480, 481, 466, 465), (475, 476, 461, 460), (6, 473, 582, 485), (476, 477, 462, 461), (489, 493, 33, 18), (477, 478, 463, 462), (553, 554, 380, 379), (442, 443, 572, 571), (478, 479, 464, 463), (473, 474, 459, 458), (91, 92, 504, 503), (479, 480, 465, 464), (474, 475, 460, 459), (5, 6, 485, 484), (29, 330, 14), (63, 48, 497, 499), (44, 330, 29), (473, 458, 577, 582), (59, 330, 44), (538, 542, 335, 319), (74, 330, 59), (62, 63, 499, 498), (554, 558, 395, 380), (89, 330, 74), (104, 330, 89), (121, 106, 505, 507), (119, 330, 104), (106, 91, 503, 505), (134, 330, 119), (166, 151, 509, 511), (566, 570, 441, 426), (149, 330, 134), (164, 330, 149), (92, 77, 501, 504), (179, 330, 164), (570, 571, 442, 441), (194, 330, 179), (151, 136, 508, 509), (482, 489, 18, 3), (209, 330, 194), (224, 330, 209), (288, 273, 526, 529), (239, 330, 224), (77, 62, 498, 501), (254, 330, 239), (565, 566, 426, 425), (4, 5, 484, 483), (269, 330, 254), (284, 330, 269), (136, 121, 507, 508), (299, 330, 284), (349, 350, 546, 545), (314, 330, 299), (319, 304, 534, 538), (329, 330, 314), (48, 33, 493, 497), (345, 330, 329), (511, 513, 181, 166), (360, 330, 345), (379, 364, 550, 553), (375, 330, 360), (518, 519, 241, 226), (390, 330, 375), (304, 289, 530, 534), (405, 330, 390), (519, 520, 242, 241), (420, 330, 405), (226, 211, 516, 518), (435, 330, 420), (364, 349, 545, 550), (450, 330, 435), (425, 410, 562, 565), (466, 330, 450), (211, 196, 515, 516), (481, 330, 466), (350, 335, 542, 546), (529, 530, 289, 288), (12, 13, 480, 479), (7, 8, 475, 474), (272, 257, 523, 525), (13, 14, 481, 480), (8, 9, 476, 475), (3, 4, 483, 482), (14, 330, 481), (9, 10, 477, 476), (410, 395, 558, 562), (196, 181, 513, 515), (10, 11, 478, 477), (525, 526, 273, 272), (257, 242, 520, 523), (11, 12, 479, 478), (6, 7, 474, 473), (497, 493, 439, 424), (529, 526, 256, 210), (484, 485, 457, 467), (302, 301, 520, 519), (346, 333, 513, 511), (507, 505, 378, 376), (571, 572, 612, 611), (603, 604, 566, 565), (499, 497, 424, 409), (588, 593, 558, 554), (587, 588, 554, 553), (485, 582, 627, 457), (61, 32, 542, 538), (534, 530, 195, 120), (453, 439, 493, 489), (210, 195, 530, 529), (483, 484, 467, 468), (577, 571, 611, 620), (610, 611, 571, 570), (501, 498, 421, 406), (562, 558, 593, 598), (546, 542, 32, 15), (545, 546, 15, 16), (525, 523, 286, 270), (469, 453, 489, 482), (270, 256, 526, 525), (523, 520, 301, 286), (582, 577, 620, 627), (482, 483, 468, 469), (315, 302, 519, 518), (518, 516, 317, 315), (516, 515, 331, 317), (515, 513, 333, 331), (511, 509, 348, 346), (509, 508, 362, 348), (508, 507, 376, 362), (604, 610, 570, 566), (505, 503, 393, 378), (504, 501, 406, 392), (503, 504, 392, 393), (565, 562, 598, 603), (553, 550, 583, 587), (550, 545, 16, 583), (538, 534, 120, 61), (498, 499, 409, 421), (457, 627, 649, 490), (559, 560, 195, 210), (210, 256, 556, 559), (346, 348, 532, 535), (424, 439, 500, 506), (535, 537, 333, 346), (421, 409, 512, 510), (620, 611, 643, 646), (642, 643, 611, 610), (583, 16, 579, 628), (630, 631, 588, 587), (469, 468, 487, 486), (486, 495, 453, 469), (587, 583, 628, 630), (555, 556, 256, 270), (270, 286, 551, 555), (495, 500, 439, 453), (627, 620, 646, 649), (409, 424, 506, 512), (640, 642, 610, 604), (603, 598, 637, 639), (569, 575, 32, 61), (468, 467, 488, 487), (467, 457, 490, 488), (286, 301, 547, 551), (376, 378, 524, 528), (362, 376, 528, 531), (15, 32, 575, 580), (348, 362, 531, 532), (631, 634, 593, 588), (61, 120, 564, 569), (331, 333, 537, 539), (611, 612, 644, 643), (120, 195, 560, 564), (598, 593, 634, 637), (317, 331, 539, 540), (315, 317, 540, 543), (406, 421, 510, 517), (639, 640, 604, 603), (544, 547, 301, 302), (543, 544, 302, 315), (393, 392, 522, 521), (392, 406, 517, 522), (378, 393, 521, 524), (16, 15, 580, 579), (677, 678, 643, 642), (454, 451, 537, 535), (488, 490, 619, 621), (535, 532, 456, 454), (637, 634, 660, 665), (528, 524, 586, 584), (524, 521, 591, 586), (655, 660, 634, 631), (521, 522, 590, 591), (517, 510, 599, 594), (654, 655, 631, 630), (580, 575, 47, 17), (579, 580, 17, 30), (105, 47, 575, 569), (569, 564, 225, 105), (649, 646, 687, 694), (300, 287, 560, 559), (334, 332, 556, 555), (551, 547, 394, 363), (671, 677, 642, 640), (639, 637, 665, 670), (623, 615, 495, 486), (487, 488, 621, 622), (532, 531, 471, 456), (531, 528, 584, 471), (522, 517, 594, 590), (512, 506, 602, 597), (564, 560, 287, 225), (506, 500, 608, 602), (422, 407, 544, 543), (543, 540, 436, 422), (643, 644, 679, 678), (615, 608, 500, 495), (540, 539, 438, 436), (539, 537, 451, 438), (670, 671, 640, 639), (486, 487, 622, 623), (630, 628, 650, 654), (628, 579, 30, 650), (510, 512, 597, 599), (490, 649, 694, 619), (559, 556, 332, 300), (555, 551, 363, 334), (646, 643, 678, 687), (407, 394, 547, 544), (694, 687, 705, 706), (576, 578, 407, 422), (30, 17, 648, 647), (584, 586, 552, 557), (697, 698, 660, 655), (701, 702, 677, 671), (670, 665, 699, 700), (622, 621, 494, 492), (491, 502, 615, 623), (599, 597, 536, 533), (105, 225, 638, 641), (635, 636, 287, 300), (654, 650, 695, 696), (578, 581, 394, 407), (641, 645, 47, 105), (590, 594, 541, 549), (586, 591, 548, 552), (678, 679, 704, 703), (700, 701, 671, 670), (225, 287, 636, 638), (456, 471, 561, 563), (17, 47, 645, 648), (650, 30, 647, 695), (567, 568, 451, 454), (621, 619, 496, 494), (502, 514, 608, 615), (665, 660, 698, 699), (619, 694, 706, 496), (436, 438, 573, 574), (300, 332, 633, 635), (594, 599, 533, 541), (591, 590, 549, 548), (687, 678, 703, 705), (471, 584, 557, 561), (702, 703, 678, 677), (363, 394, 581, 629), (454, 456, 563, 567), (623, 622, 492, 491), (632, 633, 332, 334), (334, 363, 629, 632), (438, 451, 568, 573), (602, 608, 514, 527), (597, 602, 527, 536), (696, 697, 655, 654), (422, 436, 574, 576), (557, 552, 653, 651), (492, 494, 688, 689), (180, 76, 645, 641), (641, 638, 303, 180), (527, 514, 675, 669), (391, 377, 636, 635), (703, 704, 736, 735), (727, 728, 701, 700), (595, 592, 581, 578), (574, 573, 607, 605), (616, 613, 568, 567), (696, 695, 707, 711), (695, 647, 45, 707), (496, 706, 751, 686), (491, 492, 689, 690), (549, 541, 661, 657), (541, 533, 666, 661), (533, 536, 664, 666), (638, 636, 377, 303), (705, 703, 735, 744), (452, 440, 633, 632), (734, 735, 703, 702), (573, 568, 613, 607), (699, 698, 717, 722), (567, 563, 618, 616), (712, 717, 698, 697), (682, 675, 514, 502), (711, 712, 697, 696), (690, 682, 502, 491), (552, 548, 658, 653), (494, 496, 686, 688), (648, 645, 76, 31), (647, 648, 31, 45), (548, 549, 657, 658), (536, 527, 669, 664), (706, 705, 744, 751), (635, 633, 440, 391), (632, 629, 472, 452), (728, 734, 702, 701), (629, 581, 592, 472), (700, 699, 722, 727), (600, 595, 578, 576), (576, 574, 605, 600), (563, 561, 625, 618), (561, 557, 651, 625), (741, 742, 733, 732), (748, 749, 742, 741), (749, 750, 743, 742), (750, 751, 744, 743), (745, 746, 739, 738), (746, 747, 740, 739), (747, 748, 741, 740), (737, 685, 693), (737, 681, 685), (737, 674, 681), (737, 668, 674), (737, 663, 668), (737, 659, 663), (737, 656, 659), (737, 652, 656), (737, 626, 652), (737, 624, 626), (737, 617, 624), (737, 614, 617), (737, 609, 614), (737, 606, 609), (737, 601, 606), (737, 596, 601), (737, 589, 596), (737, 470, 589), (737, 437, 470), (737, 361, 437), (737, 285, 361), (737, 165, 285), (737, 75, 165), (737, 2, 75), (737, 708, 2), (737, 713, 708), (737, 718, 713), (737, 723, 718), (737, 729, 723), (737, 738, 729), (737, 745, 738), (692, 691, 747, 746), (691, 690, 748, 747), (690, 689, 749, 748), (689, 688, 750, 749), (737, 693, 745), (688, 686, 751, 750), (693, 692, 746, 745), (768, 769, 756, 755), (774, 775, 762, 761), (769, 770, 757, 756), (770, 771, 758, 757), (765, 766, 753, 752), (771, 772, 759, 758), (766, 767, 754, 753), (772, 773, 760, 759), (767, 768, 755, 754), (773, 774, 761, 760), (778, 779, 769, 768), (784, 785, 775, 774), (779, 780, 770, 769), (780, 781, 771, 770), (781, 782, 772, 771), (776, 777, 767, 766), (782, 783, 773, 772), (777, 778, 768, 767), (783, 784, 774, 773), (794, 795, 783, 782), (789, 790, 778, 777), (795, 796, 784, 783), (790, 791, 779, 778), (796, 797, 785, 784), (791, 792, 780, 779), (792, 793, 781, 780), (793, 794, 782, 781), (788, 789, 777, 776), (803, 804, 794, 793), (804, 805, 795, 794), (799, 800, 790, 789), (805, 806, 796, 795), (800, 801, 791, 790), (806, 807, 797, 796), (801, 802, 792, 791), (802, 803, 793, 792), (812, 813, 803, 802), (813, 814, 804, 803), (814, 815, 805, 804), (809, 810, 800, 799), (815, 816, 806, 805), (810, 811, 801, 800), (816, 817, 807, 806), (811, 812, 802, 801), (821, 822, 811, 810), (827, 828, 817, 816), (822, 823, 812, 811), (823, 824, 813, 812), (824, 825, 814, 813), (825, 826, 815, 814), (820, 821, 810, 809), (826, 827, 816, 815), (835, 836, 826, 825), (830, 831, 821, 820), (836, 837, 827, 826), (831, 832, 822, 821), (837, 838, 828, 827), (832, 833, 823, 822), (833, 834, 824, 823), (834, 835, 825, 824), (845, 846, 835, 834), (846, 847, 836, 835), (841, 842, 831, 830), (847, 848, 837, 836), (842, 843, 832, 831), (848, 849, 838, 837), (843, 844, 833, 832), (844, 845, 834, 833), (854, 855, 845, 844), (855, 856, 846, 845), (856, 857, 847, 846), (851, 852, 842, 841), (857, 858, 848, 847), (852, 853, 843, 842), (858, 859, 849, 848), (853, 854, 844, 843), (872, 873, 859, 858), (867, 868, 854, 853), (868, 869, 855, 854), (869, 870, 856, 855), (870, 871, 857, 856), (871, 872, 858, 857), (866, 867, 853, 852), (877, 878, 866, 865), (883, 884, 872, 871), (878, 879, 867, 866), (884, 885, 873, 872), (879, 880, 868, 867), (880, 881, 869, 868), (881, 882, 870, 869), (876, 877, 865, 864), (882, 883, 871, 870), (894, 895, 882, 881), (889, 890, 877, 876), (895, 896, 883, 882), (890, 891, 878, 877), (896, 897, 884, 883), (891, 892, 879, 878), (897, 898, 885, 884), (892, 893, 880, 879), (893, 894, 881, 880), (888, 889, 876, 875), (908, 909, 894, 893), (903, 904, 889, 888), (909, 910, 895, 894), (904, 905, 890, 889), (910, 911, 896, 895), (905, 906, 891, 890), (911, 912, 897, 896), (906, 907, 892, 891), (912, 913, 898, 897), (907, 908, 893, 892), (902, 903, 888, 887), (927, 928, 913, 912), (922, 923, 908, 907), (917, 918, 903, 902), (923, 924, 909, 908), (918, 919, 904, 903), (924, 925, 910, 909), (919, 920, 905, 904), (925, 926, 911, 910), (920, 921, 906, 905), (926, 927, 912, 911), (921, 922, 907, 906), (932, 933, 921, 920), (938, 939, 927, 926), (933, 934, 922, 921), (939, 940, 928, 927), (934, 935, 923, 922), (929, 930, 918, 917), (935, 936, 924, 923), (930, 931, 919, 918), (936, 937, 925, 924), (931, 932, 920, 919), (937, 938, 926, 925), (950, 951, 937, 936), (945, 946, 932, 931), (951, 952, 938, 937), (946, 947, 933, 932), (952, 953, 939, 938), (947, 948, 934, 933), (953, 954, 940, 939), (948, 949, 935, 934), (949, 950, 936, 935), (944, 945, 931, 930), (961, 962, 950, 949), (962, 963, 951, 950), (963, 964, 952, 951), (964, 965, 953, 952), (959, 960, 948, 947), (965, 966, 954, 953), (960, 961, 949, 948), (977, 978, 966, 965), (972, 973, 961, 960), (973, 974, 962, 961), (974, 975, 963, 962), (975, 976, 964, 963), (976, 977, 965, 964), (971, 972, 960, 959), (988, 989, 977, 976), (983, 984, 972, 971), (989, 990, 978, 977), (984, 985, 973, 972), (985, 986, 974, 973), (986, 987, 975, 974), (987, 988, 976, 975), (998, 999, 988, 987), (999, 1000, 989, 988), (994, 995, 984, 983), (1000, 1001, 990, 989), (995, 996, 985, 984), (996, 997, 986, 985), (997, 998, 987, 986), (1008, 1009, 997, 996), (1009, 1010, 998, 997), (1010, 1011, 999, 998), (1011, 1012, 1000, 999), (1006, 1007, 995, 994), (1012, 1013, 1001, 1000), (1007, 1008, 996, 995), (1023, 1024, 1013, 1012), (1018, 1019, 1008, 1007), (1019, 1020, 1009, 1008), (1020, 1021, 1010, 1009), (1021, 1022, 1011, 1010), (1022, 1023, 1012, 1011), (1017, 1018, 1007, 1006), (1032, 1033, 1023, 1022), (1027, 1028, 1018, 1017), (1033, 1034, 1024, 1023), (1028, 1029, 1019, 1018), (1029, 1030, 1020, 1019), (1030, 1031, 1021, 1020), (1031, 1032, 1022, 1021), (1041, 1042, 1032, 1031), (1042, 1043, 1033, 1032), (1037, 1038, 1028, 1027), (1043, 1044, 1034, 1033), (1038, 1039, 1029, 1028), (1039, 1040, 1030, 1029), (1040, 1041, 1031, 1030), (1052, 1053, 1040, 1039), (1053, 1054, 1041, 1040), (1054, 1055, 1042, 1041), (1055, 1056, 1043, 1042), (1050, 1051, 1038, 1037), (1056, 1057, 1044, 1043), (1051, 1052, 1039, 1038), (1067, 1068, 1057, 1056), (1062, 1063, 1052, 1051), (1063, 1064, 1053, 1052), (1064, 1065, 1054, 1053), (1059, 1060, 1049, 1048), (1065, 1066, 1055, 1054), (1060, 1061, 1050, 1049), (1066, 1067, 1056, 1055), (1061, 1062, 1051, 1050), (1079, 1080, 1067, 1066), (1074, 1075, 1062, 1061), (1080, 1081, 1068, 1067), (1075, 1076, 1063, 1062), (1076, 1077, 1064, 1063), (1071, 1072, 1059, 1058), (1077, 1078, 1065, 1064), (1072, 1073, 1060, 1059), (1078, 1079, 1066, 1065), (1073, 1074, 1061, 1060), (1061, 1050, 1312, 1319), (1091, 1092, 1079, 1078), (1086, 1087, 1074, 1073), (959, 947, 1240, 1248), (1092, 1093, 1080, 1079), (1087, 1088, 1075, 1074), (1059, 1048, 1310, 1318), (1093, 1094, 1081, 1080), (1088, 1089, 1076, 1075), (1083, 1084, 1071, 1070), (1089, 1090, 1077, 1076), (1084, 1085, 1072, 1071), (1090, 1091, 1078, 1077), (1085, 1086, 1073, 1072), (1098, 1099, 1085, 1084), (1104, 1105, 1091, 1090), (1099, 1100, 1086, 1085), (1006, 994, 1272, 1280), (1105, 1106, 1092, 1091), (1100, 1101, 1087, 1086), (1332, 1337, 1110, 1097), (1106, 1107, 1093, 1092), (1101, 1102, 1088, 1087), (1050, 1037, 1304, 1312), (1107, 1108, 1094, 1093), (1102, 1103, 1089, 1088), (1097, 1098, 1084, 1083), (1103, 1104, 1090, 1089), (1115, 1116, 1103, 1102), (1110, 1111, 1098, 1097), (1116, 1117, 1104, 1103), (1111, 1112, 1099, 1098), (1117, 1118, 1105, 1104), (1112, 1113, 1100, 1099), (1097, 1083, 1328, 1332), (1118, 1119, 1106, 1105), (1113, 1114, 1101, 1100), (1238, 1239, 946, 945), (1119, 1120, 1107, 1106), (1114, 1115, 1102, 1101), (994, 983, 1264, 1272), (1120, 1121, 1108, 1107), (1131, 1132, 1120, 1119), (1126, 1127, 1115, 1114), (1048, 1049, 1311, 1310), (1132, 1133, 1121, 1120), (1127, 1128, 1116, 1115), (875, 876, 1214, 1213), (1128, 1129, 1117, 1116), (1123, 1124, 1112, 1111), (1129, 1130, 1118, 1117), (1124, 1125, 1113, 1112), (1256, 1264, 983, 971), (1130, 1131, 1119, 1118), (1125, 1126, 1114, 1113), (865, 866, 1208, 1207), (775, 1014, 762), (971, 959, 1248, 1256), (785, 1014, 775), (1070, 1071, 1324, 1323), (797, 1014, 785), (841, 830, 1185, 1192), (788, 776, 1150, 1156), (807, 1014, 797), (817, 1014, 807), (888, 875, 1213, 1219), (828, 1014, 817), (944, 930, 1232, 1237), (838, 1014, 828), (752, 1123, 1343, 1138), (849, 1014, 838), (776, 766, 1144, 1150), (859, 1014, 849), (1237, 1238, 945, 944), (873, 1014, 859), (820, 809, 1171, 1178), (885, 1014, 873), (929, 917, 1227, 1231), (898, 1014, 885), (1231, 1232, 930, 929), (913, 1014, 898), (809, 799, 1164, 1171), (928, 1014, 913), (1143, 1144, 766, 765), (940, 1014, 928), (864, 865, 1207, 1206), (954, 1014, 940), (917, 902, 1223, 1227), (966, 1014, 954), (902, 887, 1218, 1223), (978, 1014, 966), (1123, 1111, 1338, 1343), (990, 1014, 978), (1058, 1059, 1318, 1317), (1001, 1014, 990), (1156, 1157, 789, 788), (1178, 1185, 830, 820), (1013, 1014, 1001), (1024, 1014, 1013), (887, 888, 1219, 1218), (1034, 1014, 1024), (1337, 1338, 1111, 1110), (1044, 1014, 1034), (876, 864, 1206, 1214), (1239, 1240, 947, 946), (1057, 1014, 1044), (1068, 1014, 1057), (1049, 1050, 1312, 1311), (1081, 1014, 1068), (1037, 1027, 1296, 1304), (1094, 1014, 1081), (866, 852, 1200, 1208), (765, 752, 1138, 1143), (1108, 1014, 1094), (1121, 1014, 1108), (1083, 1070, 1323, 1328), (1133, 1014, 1121), (1288, 1296, 1027, 1017), (851, 841, 1192, 1199), (759, 760, 1131, 1130), (754, 755, 1126, 1125), (1071, 1058, 1317, 1324), (760, 761, 1132, 1131), (755, 756, 1127, 1126), (1017, 1006, 1280, 1288), (761, 762, 1133, 1132), (756, 757, 1128, 1127), (1199, 1200, 852, 851), (762, 1014, 1133), (757, 758, 1129, 1128), (752, 753, 1124, 1123), (799, 789, 1157, 1164), (758, 759, 1130, 1129), (753, 754, 1125, 1124), (1145, 1148, 1137, 1136), (1148, 1149, 1140, 1137), (1141, 1142, 1135, 1134), (1142, 1145, 1136, 1135), (1155, 1158, 1148, 1145), (1158, 1159, 1149, 1148), (1159, 1160, 1151, 1149), (1152, 1153, 1142, 1141), (1153, 1155, 1145, 1142), (1165, 1166, 1155, 1153), (1166, 1167, 1158, 1155), (1167, 1168, 1159, 1158), (1168, 1169, 1160, 1159), (1161, 1165, 1153, 1152), (1179, 1181, 1170, 1169), (1173, 1174, 1165, 1161), (1174, 1175, 1166, 1165), (1175, 1176, 1167, 1166), (1176, 1177, 1168, 1167), (1177, 1179, 1169, 1168), (1186, 1187, 1177, 1176), (1187, 1189, 1179, 1177), (1189, 1190, 1181, 1179), (1182, 1183, 1174, 1173), (1183, 1184, 1175, 1174), (1184, 1186, 1176, 1175), (1194, 1195, 1186, 1184), (1195, 1197, 1187, 1186), (1197, 1198, 1189, 1187), (1198, 1201, 1190, 1189), (1191, 1193, 1183, 1182), (1193, 1194, 1184, 1183), (1203, 1204, 1194, 1193), (1204, 1209, 1195, 1194), (1209, 1210, 1197, 1195), (1210, 1211, 1198, 1197), (1211, 1212, 1201, 1198), (1202, 1203, 1193, 1191), (1225, 1226, 1212, 1211), (1215, 1216, 1203, 1202), (1216, 1221, 1204, 1203), (1221, 1222, 1209, 1204), (1222, 1224, 1210, 1209), (1224, 1225, 1211, 1210), (1243, 1244, 1225, 1224), (1244, 1245, 1226, 1225), (1233, 1234, 1216, 1215), (1234, 1235, 1221, 1216), (1235, 1236, 1222, 1221), (1236, 1243, 1224, 1222), (1253, 1254, 1236, 1235), (1254, 1255, 1243, 1236), (1255, 1258, 1244, 1243), (1258, 1259, 1245, 1244), (1250, 1251, 1234, 1233), (1259, 1260, 1249, 1245), (1251, 1253, 1235, 1234), (1265, 1266, 1253, 1251), (1266, 1267, 1254, 1253), (1267, 1273, 1255, 1254), (1273, 1274, 1258, 1255), (1263, 1265, 1251, 1250), (1275, 1276, 1265, 1263), (1276, 1277, 1266, 1265), (1277, 1278, 1267, 1266), (1278, 1279, 1273, 1267), (1282, 1283, 1276, 1275), (1283, 1284, 1277, 1276), (1284, 1285, 1278, 1277), (1289, 1291, 1285, 1284), (1286, 1287, 1283, 1282), (1287, 1289, 1284, 1283), (1293, 1294, 1289, 1287), (1294, 1295, 1291, 1289), (1292, 1293, 1287, 1286), (1298, 1300, 1293, 1292), (1300, 1301, 1294, 1293), (1301, 1302, 1295, 1294), (1302, 1303, 1297, 1295), (1316, 1320, 1305, 1303), (1320, 1321, 1306, 1305), (1309, 1313, 1300, 1298), (1321, 1325, 1307, 1306), (1313, 1314, 1301, 1300), (1314, 1315, 1302, 1301), (1315, 1316, 1303, 1302), (1330, 1331, 1316, 1315), (1331, 1333, 1320, 1316), (1333, 1335, 1321, 1320), (1326, 1327, 1313, 1309), (1335, 1336, 1325, 1321), (1327, 1329, 1314, 1313), (1329, 1330, 1315, 1314), (1340, 1341, 1329, 1327), (1341, 1342, 1330, 1329), (1342, 1366, 1331, 1330), (1366, 1368, 1333, 1331), (1368, 1369, 1335, 1333), (1339, 1340, 1327, 1326), (1369, 1370, 1336, 1335), (1377, 1378, 1369, 1368), (1371, 1372, 1340, 1339), (1378, 1379, 1370, 1369), (1372, 1373, 1341, 1340), (1373, 1374, 1342, 1341), (1374, 1376, 1366, 1342), (1376, 1377, 1368, 1366), (1387, 1391, 1377, 1376), (1391, 1392, 1378, 1377), (1380, 1384, 1372, 1371), (1392, 1393, 1379, 1378), (1384, 1385, 1373, 1372), (1385, 1386, 1374, 1373), (1386, 1387, 1376, 1374), (1400, 1401, 1387, 1386), (1401, 1402, 1391, 1387), (1402, 1404, 1392, 1391), (1396, 1397, 1384, 1380), (1404, 1405, 1393, 1392), (1397, 1398, 1385, 1384), (1398, 1400, 1386, 1385), (1407, 1410, 1398, 1397), (1410, 1411, 1400, 1398), (1411, 1412, 1401, 1400), (1412, 1413, 1402, 1401), (1413, 1430, 1404, 1402), (1406, 1407, 1397, 1396), (1430, 1431, 1405, 1404), (1437, 1438, 1430, 1413), (1432, 1433, 1407, 1406), (1438, 1439, 1431, 1430), (1433, 1434, 1410, 1407), (1434, 1435, 1411, 1410), (1435, 1436, 1412, 1411), (1436, 1437, 1413, 1412), (1444, 1445, 1437, 1436), (1445, 1446, 1438, 1437), (1440, 1441, 1433, 1432), (1446, 1447, 1439, 1438), (1441, 1442, 1434, 1433), (1442, 1443, 1435, 1434), (1443, 1444, 1436, 1435), (1451, 1452, 1444, 1443), (1452, 1453, 1445, 1444), (1448, 1449, 1441, 1440), (1449, 1450, 1442, 1441), (1450, 1451, 1443, 1442), (1457, 1458, 1451, 1450), (1458, 1459, 1452, 1451), (1455, 1456, 1449, 1448), (1456, 1457, 1450, 1449), (1312, 1304, 1346, 1351), (1150, 1144, 1095, 1069), (1311, 1312, 1351, 1350), (863, 862, 1238, 1237), (1231, 1227, 900, 886), (886, 874, 1232, 1231), (763, 1344, 1296, 1288), (1219, 1213, 957, 941), (1213, 1214, 956, 957), (1280, 1272, 798, 786), (980, 979, 1200, 1199), (1343, 1338, 1364, 1365), (829, 818, 1264, 1256), (1248, 1240, 860, 840), (1171, 1164, 1036, 1026), (1046, 1045, 1157, 1156), (861, 860, 1240, 1239), (1310, 1311, 1350, 1349), (1304, 1296, 1344, 1346), (1227, 1223, 916, 900), (1138, 1343, 1365, 1109), (1214, 1206, 969, 956), (1207, 1208, 967, 968), (1272, 1264, 818, 798), (1361, 1363, 1337, 1332), (1192, 1185, 1002, 991), (1332, 1328, 1358, 1361), (1178, 1171, 1026, 1015), (1319, 1312, 1351, 1354), (1318, 1310, 1349, 1353), (1317, 1318, 1353, 1352), (1237, 1232, 874, 863), (862, 861, 1239, 1238), (1164, 1157, 1045, 1036), (1143, 1138, 1109, 1096), (1096, 1095, 1144, 1143), (1156, 1150, 1069, 1046), (1223, 1218, 942, 916), (1218, 1219, 941, 942), (1288, 1280, 786, 763), (1208, 1200, 979, 967), (1206, 1207, 968, 969), (1199, 1192, 991, 980), (1363, 1364, 1338, 1337), (1328, 1323, 1356, 1358), (1015, 1002, 1185, 1178), (1256, 1248, 840, 829), (1324, 1317, 1352, 1357), (1323, 1324, 1357, 1356), (1408, 1409, 1364, 1363), (763, 786, 1322, 1334), (1290, 1299, 818, 829), (1269, 1270, 861, 862), (1188, 1196, 1002, 1015), (1358, 1356, 1394, 1399), (1357, 1352, 1388, 1395), (1356, 1357, 1395, 1394), (1334, 1367, 1344, 763), (1351, 1346, 1375, 1383), (1350, 1351, 1383, 1382), (798, 818, 1299, 1308), (1217, 1220, 979, 980), (1346, 1344, 1367, 1375), (786, 798, 1308, 1322), (1026, 1036, 1172, 1180), (1096, 1109, 1139, 1146), (829, 840, 1281, 1290), (1365, 1364, 1409, 1414), (957, 956, 1242, 1241), (942, 941, 1247, 1246), (1270, 1271, 860, 861), (941, 957, 1241, 1247), (863, 874, 1262, 1268), (1046, 1069, 1154, 1162), (900, 916, 1252, 1257), (840, 860, 1271, 1281), (1146, 1147, 1095, 1096), (1109, 1365, 1414, 1139), (1261, 1262, 874, 886), (969, 968, 1229, 1228), (1349, 1350, 1382, 1381), (1015, 1026, 1180, 1188), (956, 969, 1228, 1242), (1403, 1408, 1363, 1361), (1069, 1095, 1147, 1154), (1361, 1358, 1399, 1403), (1268, 1269, 862, 863), (1162, 1163, 1045, 1046), (1354, 1351, 1383, 1390), (1353, 1349, 1381, 1389), (1352, 1353, 1389, 1388), (991, 1002, 1196, 1205), (916, 942, 1246, 1252), (1036, 1045, 1163, 1172), (980, 991, 1205, 1217), (968, 967, 1230, 1229), (967, 979, 1220, 1230), (886, 900, 1257, 1261), (1180, 1172, 1345, 1122), (955, 943, 1262, 1261), (1154, 1147, 1359, 1355), (1252, 1246, 982, 970), (1334, 1322, 787, 764), (1146, 1139, 1362, 1360), (1162, 1154, 1355, 1348), (1348, 1347, 1163, 1162), (1427, 1428, 1409, 1408), (1399, 1394, 1423, 1425), (1395, 1388, 1420, 1424), (1229, 1230, 1003, 1004), (1394, 1395, 1424, 1423), (1217, 1205, 1035, 1025), (1025, 1016, 1220, 1217), (1383, 1375, 1416, 1419), (1382, 1383, 1419, 1418), (1205, 1196, 1047, 1035), (1281, 1271, 899, 850), (1381, 1382, 1418, 1417), (1268, 1262, 943, 915), (914, 901, 1270, 1269), (764, 1415, 1367, 1334), (1257, 1252, 970, 958), (1247, 1241, 993, 981), (1414, 1409, 1428, 1429), (1360, 1359, 1147, 1146), (1308, 1299, 819, 808), (1228, 1229, 1004, 1005), (1290, 1281, 850, 839), (1188, 1180, 1122, 1082), (1139, 1414, 1429, 1362), (915, 914, 1269, 1268), (1261, 1257, 958, 955), (1172, 1163, 1347, 1345), (1246, 1247, 981, 982), (1426, 1427, 1408, 1403), (1242, 1228, 1005, 992), (1322, 1308, 808, 787), (1403, 1399, 1425, 1426), (1241, 1242, 992, 993), (1230, 1220, 1016, 1003), (1390, 1383, 1419, 1422), (1389, 1381, 1417, 1421), (1388, 1389, 1421, 1420), (839, 819, 1299, 1290), (1082, 1047, 1196, 1188), (1375, 1367, 1415, 1416), (901, 899, 1271, 1270), (958, 970, 1285, 1291), (1405, 1431, 1415, 764), (808, 819, 1370, 1379), (1004, 1003, 1260, 1259), (1305, 1306, 901, 914), (1472, 1473, 1428, 1427), (1425, 1423, 1458, 1463), (1424, 1420, 1452, 1459), (1423, 1424, 1459, 1458), (982, 981, 1279, 1278), (1417, 1418, 1446, 1445), (1419, 1416, 1439, 1447), (1418, 1419, 1447, 1446), (764, 787, 1393, 1405), (1245, 1249, 1016, 1025), (1355, 1359, 1151, 1160), (955, 958, 1291, 1295), (1005, 1004, 1259, 1258), (850, 899, 1307, 1325), (1429, 1428, 1473, 1478), (1082, 1122, 1190, 1201), (787, 808, 1379, 1393), (992, 1005, 1258, 1274), (915, 943, 1297, 1303), (1035, 1047, 1212, 1226), (1336, 1370, 819, 839), (1149, 1151, 1359, 1360), (1025, 1035, 1226, 1245), (1360, 1362, 1140, 1149), (1362, 1429, 1478, 1140), (1295, 1297, 943, 955), (1122, 1345, 1181, 1190), (1169, 1170, 1347, 1348), (1348, 1355, 1160, 1169), (1003, 1016, 1249, 1260), (1303, 1305, 914, 915), (1467, 1472, 1427, 1426), (1416, 1415, 1431, 1439), (993, 992, 1274, 1273), (1426, 1425, 1463, 1467), (1306, 1307, 899, 901), (1201, 1212, 1047, 1082), (1345, 1347, 1170, 1181), (839, 850, 1325, 1336), (1422, 1419, 1447, 1454), (1421, 1417, 1445, 1453), (1420, 1421, 1453, 1452), (981, 993, 1273, 1279), (970, 982, 1278, 1285), (1460, 1461, 1456, 1455), (1461, 1462, 1457, 1456), (1462, 1463, 1458, 1457), (1464, 1465, 1461, 1460), (1465, 1466, 1462, 1461), (1466, 1467, 1463, 1462), (1469, 1470, 1465, 1464), (1470, 1471, 1466, 1465), (1471, 1472, 1467, 1466), (1476, 1477, 1472, 1471), (1477, 1478, 1473, 1472), (1474, 1475, 1470, 1469), (1475, 1476, 1471, 1470), (1468, 1141, 1134), (1468, 1152, 1141), (1468, 1161, 1152), (1468, 1173, 1161), (1468, 1182, 1173), (1468, 1191, 1182), (1468, 1202, 1191), (1468, 1215, 1202), (1468, 1233, 1215), (1468, 1250, 1233), (1468, 1263, 1250), (1468, 1275, 1263), (1468, 1282, 1275), (1468, 1286, 1282), (1468, 1292, 1286), (1468, 1298, 1292), (1468, 1309, 1298), (1468, 1326, 1309), (1468, 1339, 1326), (1468, 1371, 1339), (1468, 1380, 1371), (1468, 1396, 1380), (1468, 1406, 1396), (1468, 1432, 1406), (1468, 1440, 1432), (1468, 1448, 1440), (1468, 1455, 1448), (1468, 1460, 1455), (1468, 1464, 1460), (1468, 1469, 1464), (1468, 1474, 1469), (1134, 1135, 1475, 1474), (1135, 1136, 1476, 1475), (1136, 1137, 1477, 1476), (1137, 1140, 1478, 1477), (1468, 1134, 1474)])
me_sphere.polygons.foreach_set('material_index', [1, 1, 1, 1, 1, 1, 1, 1, 1, 1, 1, 1, 1, 1, 1, 1, 1, 1, 1, 1, 1, 1, 1, 1, 1, 1, 1, 1, 1, 1, 1, 1, 1, 1, 1, 1, 1, 1, 1, 1, 1, 1, 1, 1, 1, 1, 1, 1, 1, 1, 1, 1, 1, 1, 1, 1, 1, 1, 1, 1, 1, 1, 1, 1, 1, 1, 1, 1, 1, 1, 1, 1, 1, 1, 1, 1, 1, 1, 1, 1, 1, 1, 1, 1, 1, 1, 1, 1, 1, 1, 1, 1, 1, 1, 1, 1, 1, 1, 1, 1, 1, 1, 1, 1, 1, 1, 1, 1, 1, 1, 1, 1, 1, 1, 1, 1, 1, 1, 1, 1, 1, 1, 1, 1, 1, 1, 1, 1, 1, 1, 1, 1, 1, 1, 1, 1, 1, 1, 1, 1, 1, 1, 1, 1, 1, 1, 1, 1, 1, 1, 1, 1, 1, 1, 1, 1, 1, 1, 1, 1, 1, 1, 1, 1, 1, 1, 1, 1, 1, 1, 1, 1, 1, 1, 1, 1, 1, 1, 1, 1, 1, 1, 1, 1, 1, 1, 1, 1, 1, 1, 1, 1, 1, 1, 1, 1, 1, 1, 1, 1, 1, 1, 1, 1, 1, 1, 1, 1, 1, 1, 1, 1, 1, 1, 1, 1, 1, 1, 1, 1, 1, 1, 1, 1, 1, 1, 1, 1, 1, 1, 1, 1, 1, 1, 1, 1, 1, 1, 1, 1, 1, 1, 1, 1, 1, 1, 1, 1, 1, 1, 1, 1, 1, 1, 1, 1, 1, 1, 1, 1, 1, 1, 1, 1, 1, 1, 1, 1, 1, 1, 1, 1, 1, 1, 1, 1, 1, 1, 1, 1, 1, 1, 1, 1, 1, 1, 1, 1, 1, 1, 1, 1, 1, 1, 1, 1, 1, 1, 1, 1, 1, 1, 1, 1, 1, 1, 1, 1, 1, 1, 1, 1, 1, 1, 1, 1, 1, 1, 1, 1, 1, 1, 1, 1, 1, 1, 1, 1, 1, 1, 1, 1, 1, 1, 1, 1, 1, 1, 1, 1, 1, 1, 1, 1, 1, 1, 1, 1, 1, 1, 1, 1, 1, 1, 1, 1, 1, 1, 1, 1, 1, 1, 1, 1, 1, 1, 1, 1, 1, 1, 1, 1, 1, 1, 1, 1, 1, 1, 1, 1, 1, 1, 1, 1, 1, 1, 1, 1, 1, 1, 1, 1, 1, 1, 1, 1, 1, 1, 1, 1, 1, 1, 1, 1, 1, 1, 1, 1, 1, 1, 1, 1, 1, 1, 1, 1, 1, 1, 1, 1, 1, 1, 1, 1, 1, 1, 1, 1, 1, 1, 1, 1, 1, 1, 1, 1, 1, 1, 1, 1, 1, 1, 1, 1, 1, 1, 1, 1, 1, 1, 1, 1, 1, 1, 1, 1, 1, 1, 1, 1, 1, 1, 1, 1, 1, 1, 1, 1, 1, 1, 1, 1, 1, 1, 1, 1, 1, 1, 1, 1, 1, 1, 1, 1, 1, 1, 1, 1, 1, 1, 1, 1, 1, 1, 1, 1, 1, 1, 1, 1, 1, 1, 1, 1, 1, 1, 1, 1, 1, 1, 1, 1, 1, 1, 1, 1, 1, 1, 1, 1, 1, 1, 1, 1, 1, 1, 1, 1, 1, 1, 1, 1, 1, 1, 1, 1, 1, 1, 1, 1, 1, 1, 1, 1, 1, 1, 1, 1, 1, 1, 1, 1, 1, 1, 1, 1, 1, 1, 1, 1, 1, 1, 1, 1, 1, 1, 1, 1, 1, 1, 1, 1, 1, 1, 1, 1, 1, 1, 1, 1, 1, 1, 1, 1, 1, 1, 1, 1, 1, 1, 1, 1, 1, 1, 1, 1, 1, 1, 1, 1, 1, 1, 1, 1, 1, 1, 1, 1, 1, 1, 1, 1, 1, 1, 1, 1, 1, 1, 1, 1, 1, 1, 1, 1, 1, 1, 1, 1, 1, 1, 1, 1, 1, 1, 1, 1, 1, 1, 1, 1, 1, 1, 1, 1, 1, 1, 1, 1, 1, 1, 1, 1, 1, 1, 1, 1, 1, 1, 1, 1, 1, 1, 1, 1, 1, 1, 1, 1, 1, 1, 1, 1, 1, 1, 1, 1, 1, 1, 1, 1, 1, 1, 1, 1, 1, 1, 1, 1, 1, 1, 1, 1, 1, 1, 1, 1, 1, 1, 1, 1, 1, 1, 1, 1, 1, 1, 1, 1, 1, 1, 1, 1, 1, 1, 1, 1, 1, 1, 1, 1, 1, 1, 1, 1, 1, 1, 1, 1, 1, 1, 1, 1, 1, 1, 1, 1, 1, 1, 1, 1, 1, 1, 1, 1, 1, 1, 1, 1, 1, 1, 1, 1, 1, 1, 1, 1, 1, 1, 1, 1, 1, 1, 1, 1, 1, 1, 1, 1, 1, 1, 1, 1, 1, 1, 1, 1, 1, 1, 1, 1, 1, 1, 0, 0, 0, 0, 0, 0, 0, 0, 0, 0, 0, 0, 0, 0, 0, 0, 0, 0, 0, 0, 0, 0, 0, 0, 0, 0, 0, 0, 0, 0, 0, 0, 0, 0, 0, 0, 0, 0, 0, 0, 0, 0, 0, 0, 0, 0, 0, 0, 0, 0, 0, 0, 0, 0, 0, 0, 0, 0, 0, 0, 0, 0, 0, 0, 0, 0, 0, 0, 0, 0, 0, 0, 0, 0, 0, 0, 0, 0, 0, 0, 0, 0, 0, 0, 0, 0, 0, 0, 0, 0, 0, 0, 0, 0, 0, 0, 0, 0, 0, 0, 0, 0, 0, 0, 0, 0, 0, 0, 0, 0, 0, 0, 0, 0, 0, 0, 0, 0, 0, 0, 0, 0, 0, 0, 0, 0, 0, 0, 0, 0, 0, 0, 0, 0, 0, 0, 0, 0, 0, 0, 0, 0, 0, 0, 0, 0, 0, 0, 0, 0, 0, 0, 0, 0, 0, 0, 0, 0, 0, 0, 0, 0, 0, 0, 0, 0, 0, 0, 0, 0, 0, 0, 0, 0, 0, 0, 0, 0, 0, 0, 0, 0, 0, 0, 0, 0, 0, 0, 0, 0, 0, 0, 0, 0, 0, 0, 0, 0, 0, 0, 0, 0, 0, 0, 0, 0, 0, 0, 0, 0, 0, 0, 0, 0, 0, 0, 0, 0, 0, 0, 0, 0, 0, 0, 0, 0, 0, 0, 0, 0, 0, 0, 0, 0, 0, 0, 0, 0, 0, 0, 0, 0, 0, 0, 0, 0, 0, 0, 0, 0, 0, 0, 0, 0, 0, 0, 0, 0, 0, 0, 0, 0, 0, 0, 0, 0, 0, 0, 0, 0, 0, 0, 0, 0, 0, 0, 0, 0, 0, 0, 0, 0, 0, 0, 0, 0, 0, 0, 0, 0, 0, 0, 0, 0, 0, 0, 0, 0, 0, 0, 0, 0, 0, 0, 0, 0, 0, 0, 0, 0, 0, 0, 0, 0, 0, 0, 0, 0, 0, 0, 0, 0, 0, 0, 0, 0, 0, 0, 0, 0, 0, 0, 0, 0, 0, 0, 0, 0, 0, 0, 0, 0, 0, 0, 0, 0, 0, 0, 0, 0, 0, 0, 0, 0, 0, 0, 0, 0, 0, 0, 0, 0, 0, 0, 0, 0, 0, 0, 0, 0, 0, 0, 0, 0, 0, 0, 0, 0, 0, 0, 0, 0, 0, 0, 0, 0, 0, 0, 0, 0, 0, 0, 0, 0, 0, 0, 0, 0, 0, 0, 0, 0, 0, 0, 0, 0, 0, 0, 0, 0, 0, 0, 0, 0, 0, 0, 0, 0, 0, 0, 0, 0, 0, 0, 0, 0, 0, 0, 0, 0, 0, 0, 0, 0, 0, 0, 0, 0, 0, 0, 0, 0, 0, 0, 0, 0, 0, 0, 0, 0, 0, 0, 0, 0, 0, 0, 0, 0, 0, 0, 0, 0, 0, 0, 0, 0, 0, 0, 0, 0, 0, 0, 0, 0, 0, 0, 0, 0, 0, 0, 0, 0, 0, 0, 0, 0, 0, 0, 0, 0, 0, 0, 0, 0, 0, 0, 0, 0, 0, 0, 0, 0, 0, 0, 0, 0, 0, 0, 0, 0, 0, 0, 0, 0, 0, 0, 0, 0, 0, 0, 0, 0, 0, 0, 0, 0, 0, 0, 0, 0, 0, 0, 0, 0, 0, 0, 0, 0, 0, 0, 0, 0, 0, 0, 0, 0, 0, 0, 0, 0, 0, 0, 0, 0, 0, 0, 0, 0, 0, 0, 0, 0, 0, 0, 0, 0, 0, 0, 0, 0, 0, 0, 0, 0, 0, 0, 0, 0, 0, 0, 0, 0, 0, 0, 0, 0, 0, 0, 0, 0, 0, 0, 0, 0, 0, 0, 0, 0, 0, 0, 0, 0, 0, 0, 0, 0, 0, 0, 0, 0, 0, 0, 0, 0, 0, 0, 0, 0, 0, 0, 0, 0, 0, 0, 0, 0, 0, 0, 0, 0, 0, 0, 0, 0, 0, 0, 0, 0, 0, 0, 0, 0, 0, 0, 0, 0, 0, 0, 0, 0, 0, 0, 0, 0, 0, 0, 0, 0, 0, 0, 0, 0, 0, 0, 0, 0, 0, 0, 0, 0, 0, 0, 0, 0, 0, 0, 0, 0, 0, 0, 0, 0, 0, 0, 0, 0, 0, 0, 0, 0, 0, 0, 0, 0, 0, 0, 0, 0, 0, 0, 0, 0, 0, 0, 0, 0, 0, 0, 0, 0, 0, 0, 0, 0, 0, 0, 0, 0, 0, 0, 0, 0, 0, 0, 0, 0, 0, 0, 0, 0, 0, 0, 0, 0, 0, 0, 0, 0, 0, 0, 0, 0, 0, 0, 0, 0, 0, 0, 0, 0, 0, 0, 0, 0, 0, 0, 0])
me_sphere.materials.append(mat_material_002)
me_sphere.materials.append(mat_material_003)
me_sphere.use_remesh_preserve_volume = False
me_sphere.use_remesh_preserve_attributes = False
me_sphere.use_mirror_vertex_groups = False
me_sphere.update()
me_cube = bpy.data.meshes.new('Cube')
me_cube.from_pydata([], [], [])
me_cube.materials.append(mat_material)
me_cube.use_remesh_preserve_volume = False
me_cube.use_remesh_preserve_attributes = False
me_cube.use_mirror_vertex_groups = False
me_cube.update()

# ---- objects
ob_sphere = bpy.data.objects.new('Sphere', me_sphere)
ob_cube = bpy.data.objects.new('Cube', me_cube)
ob_lamp = bpy.data.objects.new('Lamp', light_lamp)
ob_camera = bpy.data.objects.new('Camera', cam_camera)

# ---- transforms, parenting, visibility, modifiers, constraints
ob_sphere.location = (-0.8846, -1.139, 1.028)
ob_sphere.scale = (0.2758, 0.2758, 0.2758)
ob_sphere.lineart.crease_threshold = 0.0
ob_cube.location = (0.0, 0.0, 0.0)
ob_cube.lock_rotations_4d = False
ob_cube.empty_display_type = 'ARROWS'
ob_cube.lineart.crease_threshold = 0.0
ob_lamp.location = (4.076, 1.005, 5.904)
ob_lamp.rotation_euler = (0.6503, 0.05522, 1.866)
ob_lamp.lock_rotations_4d = False
ob_lamp.empty_display_type = 'ARROWS'
ob_lamp.color = (0.0, 0.0, 0.0, 0.0)
ob_lamp.lineart.crease_threshold = 0.0
ob_camera.location = (7.481, -6.508, 5.344)
ob_camera.rotation_euler = (1.109, 0.01082, 0.8149)
ob_camera.lock_rotations_4d = False
ob_camera.empty_display_type = 'ARROWS'
ob_camera.color = (0.0, 0.0, 0.0, 0.0)
ob_camera.display_type = 'WIRE'
ob_camera.lineart.crease_threshold = 0.0

# ---- collection membership
col_collection_1.objects.link(ob_sphere)
col_collection_1.objects.link(ob_cube)
col_collection_1.objects.link(ob_lamp)
col_collection_1.objects.link(ob_camera)

# ---- scene / render settings (as saved in the file)
scene.camera = ob_camera
scene.frame_start = 1; scene.frame_end = 250; scene.frame_set(1)
scene.render.engine = 'BLENDER_EEVEE_NEXT'
scene.render.image_settings.color_mode = 'RGB'
scene.render.image_settings.compression = 90
scene.render.resolution_percentage = 50
scene.render.dither_intensity = 0.0
scene.render.bake_margin = 2
scene.render.bake_bias = 0.0
scene.cycles.use_denoising = False
scene.cycles.samples = 10
scene.cycles.sampling_pattern = 'TABULATED_SOBOL'
scene.cycles.light_sampling_threshold = 0.0
scene.cycles.use_adaptive_sampling = False
scene.cycles.use_light_tree = False
scene.cycles.blur_glossy = 0.0
scene.cycles.volume_bounces = 1
scene.cycles.pixel_filter_type = 'GAUSSIAN'
scene.cycles.sample_clamp_indirect = 0.0
scene.view_settings.view_transform = 'Standard'
bpy.context.view_layer.update()
